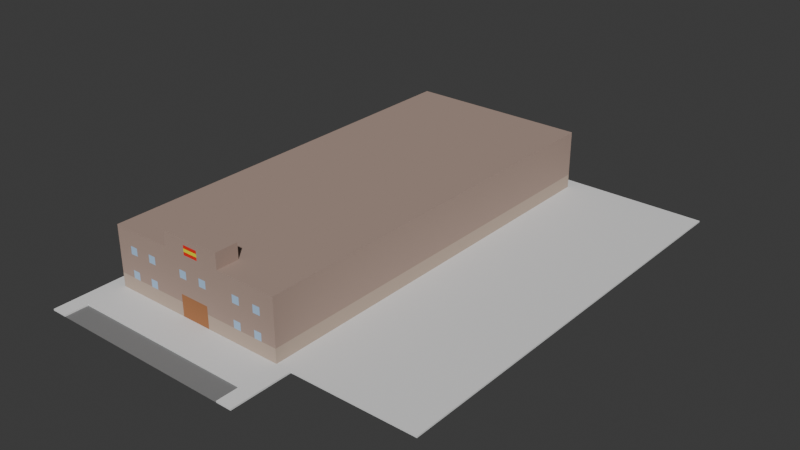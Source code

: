# Source: guardia_civil.blend  (saved by Blender 4.2.66; exported with 4.5.12 LTS)
import bpy
from mathutils import Matrix  # noqa: F401  (used for matrix-valued properties, if any)

bpy.ops.wm.read_factory_settings(use_empty=True)
scene = bpy.context.scene
scene.name = 'Scene'

# ---- collections
col_collection = bpy.data.collections.new('Collection'); scene.collection.children.link(col_collection)

# ---- materials (node trees are filled in below, after node groups)
mat_wall = bpy.data.materials.new('Wall')
mat_parking = bpy.data.materials.new('Parking')
mat_sidewalk = bpy.data.materials.new('Sidewalk')
mat_door = bpy.data.materials.new('Door')
mat_red = bpy.data.materials.new('Red')
mat_yellow = bpy.data.materials.new('Yellow')
mat_bottom = bpy.data.materials.new('Bottom')
mat_window = bpy.data.materials.new('Window')

# ---- material node trees
mat_wall.use_nodes = True; mat_wall.node_tree.nodes.clear()
_N = mat_wall.node_tree.nodes; _L = mat_wall.node_tree.links
n0 = _N.new('ShaderNodeBsdfPrincipled'); n0.name = 'Principled BSDF'; n0.location = (10, 300)
n0.inputs[0].default_value = (0.4072, 0.2918, 0.2423, 1.0)
n0.inputs[2].default_value = 1.0
n1 = _N.new('ShaderNodeOutputMaterial'); n1.name = 'Material Output'; n1.location = (300, 300)
_L.new(n0.outputs[0], n1.inputs[0])
n1.is_active_output = True
mat_parking.use_nodes = True; mat_parking.node_tree.nodes.clear()
_N = mat_parking.node_tree.nodes; _L = mat_parking.node_tree.links
n0 = _N.new('ShaderNodeBsdfPrincipled'); n0.name = 'Principled BSDF'; n0.location = (10, 300)
n0.inputs[0].default_value = (0.2159, 0.2159, 0.2159, 1.0)
n0.inputs[2].default_value = 1.0
n1 = _N.new('ShaderNodeOutputMaterial'); n1.name = 'Material Output'; n1.location = (300, 300)
_L.new(n0.outputs[0], n1.inputs[0])
n1.is_active_output = True
mat_sidewalk.use_nodes = True; mat_sidewalk.node_tree.nodes.clear()
_N = mat_sidewalk.node_tree.nodes; _L = mat_sidewalk.node_tree.links
n0 = _N.new('ShaderNodeBsdfPrincipled'); n0.name = 'Principled BSDF'; n0.location = (10, 300)
n0.inputs[2].default_value = 1.0
n1 = _N.new('ShaderNodeOutputMaterial'); n1.name = 'Material Output'; n1.location = (300, 300)
_L.new(n0.outputs[0], n1.inputs[0])
n1.is_active_output = True
mat_door.use_nodes = True; mat_door.node_tree.nodes.clear()
_N = mat_door.node_tree.nodes; _L = mat_door.node_tree.links
n0 = _N.new('ShaderNodeBsdfPrincipled'); n0.name = 'Principled BSDF'; n0.location = (10, 300)
n0.inputs[0].default_value = (0.3968, 0.1651, 0.0648, 1.0)
n0.inputs[2].default_value = 1.0
n1 = _N.new('ShaderNodeOutputMaterial'); n1.name = 'Material Output'; n1.location = (300, 300)
_L.new(n0.outputs[0], n1.inputs[0])
n1.is_active_output = True
mat_red.use_nodes = True; mat_red.node_tree.nodes.clear()
_N = mat_red.node_tree.nodes; _L = mat_red.node_tree.links
n0 = _N.new('ShaderNodeBsdfPrincipled'); n0.name = 'Principled BSDF'; n0.location = (10, 300)
n0.inputs[0].default_value = (0.8002, 0.0127, 0.002885, 1.0)
n0.inputs[2].default_value = 1.0
n1 = _N.new('ShaderNodeOutputMaterial'); n1.name = 'Material Output'; n1.location = (300, 300)
_L.new(n0.outputs[0], n1.inputs[0])
n1.is_active_output = True
mat_yellow.use_nodes = True; mat_yellow.node_tree.nodes.clear()
_N = mat_yellow.node_tree.nodes; _L = mat_yellow.node_tree.links
n0 = _N.new('ShaderNodeBsdfPrincipled'); n0.name = 'Principled BSDF'; n0.location = (10, 300)
n0.inputs[0].default_value = (0.8002, 0.7831, 0.004569, 1.0)
n0.inputs[2].default_value = 1.0
n1 = _N.new('ShaderNodeOutputMaterial'); n1.name = 'Material Output'; n1.location = (300, 300)
_L.new(n0.outputs[0], n1.inputs[0])
n1.is_active_output = True
mat_bottom.use_nodes = True; mat_bottom.node_tree.nodes.clear()
_N = mat_bottom.node_tree.nodes; _L = mat_bottom.node_tree.links
n0 = _N.new('ShaderNodeBsdfPrincipled'); n0.name = 'Principled BSDF'; n0.location = (10, 300)
n0.inputs[0].default_value = (0.5149, 0.402, 0.3231, 1.0)
n0.inputs[2].default_value = 1.0
n1 = _N.new('ShaderNodeOutputMaterial'); n1.name = 'Material Output'; n1.location = (300, 300)
_L.new(n0.outputs[0], n1.inputs[0])
n1.is_active_output = True
mat_window.use_nodes = True; mat_window.node_tree.nodes.clear()
_N = mat_window.node_tree.nodes; _L = mat_window.node_tree.links
n0 = _N.new('ShaderNodeBsdfPrincipled'); n0.name = 'Principled BSDF'; n0.location = (10, 300)
n0.inputs[0].default_value = (0.3864, 0.5711, 0.7991, 1.0)
n0.inputs[2].default_value = 1.0
n1 = _N.new('ShaderNodeOutputMaterial'); n1.name = 'Material Output'; n1.location = (300, 300)
_L.new(n0.outputs[0], n1.inputs[0])
n1.is_active_output = True

# ---- world
world_world = bpy.data.worlds.new('World'); scene.world = world_world
world_world.use_nodes = True; world_world.node_tree.nodes.clear()
_N = world_world.node_tree.nodes; _L = world_world.node_tree.links
n0 = _N.new('ShaderNodeOutputWorld'); n0.name = 'World Output'; n0.location = (300, 300)
n1 = _N.new('ShaderNodeBackground'); n1.name = 'Background'; n1.location = (10, 300)
n1.inputs[0].default_value = (0.05088, 0.05088, 0.05088, 1.0)
_L.new(n1.outputs[0], n0.inputs[0])
n0.is_active_output = True
world_world.color = (0.05088, 0.05088, 0.05088)
world_world.sun_shadow_jitter_overblur = 0.0

# ---- meshes
me_plane = bpy.data.meshes.new('Plane')
me_plane.from_pydata([(-12.0, -5.0, 0.0), (12.0, -5.0, 0.0), (-12.0, 54.0, 0.0), (12.0, 54.0, 0.0), (-12.0, 0.0, 0.0), (12.0, 0.0, 0.0), (-12.0, -8.0, 0.0), (12.0, -8.0, 0.0), (12.0, 0.0, 8.0), (12.0, 54.0, 8.0), (-12.0, 54.0, 8.0), (-12.0, 0.0, 8.0), (-12.0, 0.0, 0.2), (-12.0, -5.0, 0.2), (12.0, -5.0, 0.2), (12.0, 0.0, 0.2), (-14.0, 54.0, 0.0), (-14.0, 0.0, 0.0), (-12.0, 56.0, 0.0), (12.0, 56.0, 0.0), (14.0, 54.0, 0.0), (14.0, 0.0, 0.0), (12.0, -8.0, 0.0), (14.0, -8.0, 0.0), (-12.0, -8.0, 0.0), (-14.0, -8.0, 0.0), (12.0, 0.0, 0.2), (14.0, 0.0, 0.2), (12.0, -8.0, 0.2), (14.0, -8.0, 0.2), (-14.0, 0.0, 0.2), (-12.0, 0.0, 0.2), (-14.0, -8.0, 0.2), (-12.0, -8.0, 0.2), (-14.0, 54.0, 0.0), (-14.0, 56.0, 0.0), (14.0, 54.0, 0.0), (14.0, 56.0, 0.0), (12.0, 0.0, 0.2), (12.0, 54.0, 0.2), (-12.0, 54.0, 0.2), (12.0, 56.0, 0.2), (-12.0, 56.0, 0.2), (14.0, 0.0, 0.2), (14.0, 54.0, 0.2), (14.0, 54.0, 0.2), (14.0, 56.0, 0.2), (-12.0, 54.0, 0.2), (-12.0, 0.0, 0.2), (-14.0, 54.0, 0.2), (-14.0, 0.0, 0.2), (-12.0, 56.0, 0.2), (-14.0, 56.0, 0.2), (-14.0, 54.0, 0.2), (12.0, 0.0, 2.0), (12.0, 0.0, 4.0), (12.0, 0.0, 6.0), (-12.0, 0.0, 6.0), (-12.0, 0.0, 4.0), (-12.0, 0.0, 2.0), (-12.0, 54.0, 6.0), (-12.0, 54.0, 4.0), (-12.0, 54.0, 2.0), (12.0, 54.0, 2.0), (12.0, 54.0, 4.0), (12.0, 54.0, 6.0), (12.0, 0.0, 3.0), (-12.0, 0.0, 3.0), (-12.0, 54.0, 3.0), (12.0, 54.0, 3.0), (-4.0, -5.0, 0.0), (4.0, -5.0, 0.0), (4.0, 54.0, 0.0), (-4.0, 54.0, 0.0), (4.0, 0.0, 0.0), (-4.0, 0.0, 0.0), (-4.0, -8.0, 0.0), (4.0, -8.0, 0.0), (4.0, 54.0, 8.0), (-4.0, 54.0, 8.0), (4.0, 0.0, 8.0), (-4.0, 0.0, 8.0), (-4.0, -5.0, 0.2), (4.0, -5.0, 0.2), (4.0, 0.0, 0.2), (-4.0, 0.0, 0.2), (4.0, 56.0, 0.0), (-4.0, 56.0, 0.0), (4.0, 54.0, 0.2), (-4.0, 54.0, 0.2), (4.0, 56.0, 0.2), (-4.0, 56.0, 0.2), (-4.0, 54.0, 2.0), (4.0, 54.0, 2.0), (-4.0, 54.0, 4.0), (4.0, 54.0, 4.0), (-4.0, 54.0, 6.0), (4.0, 54.0, 6.0), (4.0, 0.0, 2.0), (-4.0, 0.0, 2.0), (4.0, 0.0, 4.0), (-4.0, 0.0, 4.0), (4.0, 0.0, 6.0), (-4.0, 0.0, 6.0), (4.0, 0.0, 3.0), (-4.0, 0.0, 3.0), (-4.0, 54.0, 3.0), (4.0, 54.0, 3.0), (-2.0, -5.0, 0.0), (0.0, -5.0, 0.0), (2.0, -5.0, 0.0), (2.0, 54.0, 0.0), (0.0, 54.0, 0.0), (-2.0, 54.0, 0.0), (2.0, 0.0, 0.0), (0.0, 0.0, 0.0), (-2.0, 0.0, 0.0), (-2.0, -8.0, 0.0), (0.0, -8.0, 0.0), (2.0, -8.0, 0.0), (2.0, 54.0, 8.0), (0.0, 54.0, 8.0), (-2.0, 54.0, 8.0), (2.0, 0.0, 8.0), (0.0, 0.0, 8.0), (-2.0, 0.0, 8.0), (-2.0, -5.0, 0.2), (0.0, -5.0, 0.2), (2.0, -5.0, 0.2), (2.0, 0.0, 0.2), (0.0, 0.0, 0.2), (-2.0, 0.0, 0.2), (2.0, 56.0, 0.0), (0.0, 56.0, 0.0), (-2.0, 56.0, 0.0), (2.0, 54.0, 0.2), (0.0, 54.0, 0.2), (-2.0, 54.0, 0.2), (2.0, 56.0, 0.2), (0.0, 56.0, 0.2), (-2.0, 56.0, 0.2), (-2.0, 54.0, 2.0), (0.0, 54.0, 2.0), (2.0, 54.0, 2.0), (-2.0, 54.0, 4.0), (0.0, 54.0, 4.0), (2.0, 54.0, 4.0), (-2.0, 54.0, 6.0), (0.0, 54.0, 6.0), (2.0, 54.0, 6.0), (2.0, 0.0, 2.0), (0.0, 0.0, 2.0), (-2.0, 0.0, 2.0), (2.0, 0.0, 4.0), (0.0, 0.0, 4.0), (-2.0, 0.0, 4.0), (2.0, 0.0, 6.0), (0.0, 0.0, 6.0), (-2.0, 0.0, 6.0), (2.0, 0.0, 3.0), (0.0, 0.0, 3.0), (-2.0, 0.0, 3.0), (-2.0, 54.0, 3.0), (0.0, 54.0, 3.0), (2.0, 54.0, 3.0), (12.0, 27.0, 0.0), (-12.0, 27.0, 0.0), (12.0, 27.0, 8.0), (-12.0, 27.0, 8.0), (-14.0, 27.0, 0.0), (14.0, 27.0, 0.0), (12.0, 27.0, 0.2), (14.0, 27.0, 0.2), (-12.0, 27.0, 0.2), (-14.0, 27.0, 0.2), (12.0, 27.0, 2.0), (12.0, 27.0, 4.0), (12.0, 27.0, 6.0), (-12.0, 27.0, 2.0), (-12.0, 27.0, 4.0), (-12.0, 27.0, 6.0), (-12.0, 27.0, 3.0), (12.0, 27.0, 3.0), (-4.0, 27.0, 8.0), (4.0, 27.0, 8.0), (-2.0, 27.0, 8.0), (0.0, 27.0, 8.0), (2.0, 27.0, 8.0), (-12.0, 18.0, 0.0), (-12.0, 9.0, 0.0), (-12.0, 18.0, 8.0), (-12.0, 9.0, 8.0), (-14.0, 18.0, 0.0), (-14.0, 9.0, 0.0), (-12.0, 18.0, 0.2), (-12.0, 9.0, 0.2), (-14.0, 18.0, 0.2), (-14.0, 9.0, 0.2), (12.0, 18.0, 2.0), (12.0, 9.0, 2.0), (12.0, 18.0, 4.0), (12.0, 9.0, 4.0), (12.0, 18.0, 6.0), (12.0, 9.0, 6.0), (12.0, 18.0, 3.0), (12.0, 9.0, 3.0), (12.0, 9.0, 0.0), (12.0, 18.0, 0.0), (12.0, 9.0, 8.0), (12.0, 18.0, 8.0), (14.0, 9.0, 0.0), (14.0, 18.0, 0.0), (12.0, 9.0, 0.2), (12.0, 18.0, 0.2), (14.0, 9.0, 0.2), (14.0, 18.0, 0.2), (-12.0, 9.0, 2.0), (-12.0, 18.0, 2.0), (-12.0, 9.0, 4.0), (-12.0, 18.0, 4.0), (-12.0, 9.0, 6.0), (-12.0, 18.0, 6.0), (-12.0, 9.0, 3.0), (-12.0, 18.0, 3.0), (-4.0, 9.0, 8.0), (-4.0, 18.0, 8.0), (4.0, 9.0, 8.0), (4.0, 18.0, 8.0), (-2.0, 9.0, 8.0), (-2.0, 18.0, 8.0), (0.0, 9.0, 8.0), (0.0, 18.0, 8.0), (2.0, 9.0, 8.0), (2.0, 18.0, 8.0), (-12.0, 6.0, 0.0), (-12.0, 3.0, 0.0), (-12.0, 6.0, 8.0), (-12.0, 3.0, 8.0), (-14.0, 6.0, 0.0), (-14.0, 3.0, 0.0), (-12.0, 6.0, 0.2), (-12.0, 3.0, 0.2), (-14.0, 6.0, 0.2), (-14.0, 3.0, 0.2), (12.0, 6.0, 2.0), (12.0, 3.0, 2.0), (12.0, 6.0, 4.0), (12.0, 3.0, 4.0), (12.0, 6.0, 6.0), (12.0, 3.0, 6.0), (12.0, 6.0, 3.0), (12.0, 3.0, 3.0), (12.0, 3.0, 0.0), (12.0, 6.0, 0.0), (12.0, 3.0, 8.0), (12.0, 6.0, 8.0), (14.0, 3.0, 0.0), (14.0, 6.0, 0.0), (12.0, 3.0, 0.2), (12.0, 6.0, 0.2), (14.0, 3.0, 0.2), (14.0, 6.0, 0.2), (-12.0, 3.0, 2.0), (-12.0, 6.0, 2.0), (-12.0, 3.0, 4.0), (-12.0, 6.0, 4.0), (-12.0, 3.0, 6.0), (-12.0, 6.0, 6.0), (-12.0, 3.0, 3.0), (-12.0, 6.0, 3.0), (-4.0, 3.0, 8.0), (-4.0, 6.0, 8.0), (4.0, 3.0, 8.0), (4.0, 6.0, 8.0), (-2.0, 3.0, 8.0), (-2.0, 6.0, 8.0), (0.0, 3.0, 8.0), (0.0, 6.0, 8.0), (2.0, 3.0, 8.0), (2.0, 6.0, 8.0), (-2.0, 0.0, 10.0), (-4.0, 0.0, 10.0), (4.0, 0.0, 10.0), (2.0, 0.0, 10.0), (0.0, 0.0, 10.0), (-4.0, 3.0, 10.0), (4.0, 3.0, 10.0), (-2.0, 3.0, 10.0), (0.0, 3.0, 10.0), (2.0, 3.0, 10.0), (-2.0, 3.0, 8.4), (-2.0, 3.0, 8.8), (-2.0, 3.0, 9.2), (-2.0, 3.0, 9.6), (2.0, 0.0, 9.6), (2.0, 0.0, 9.2), (2.0, 0.0, 8.8), (2.0, 0.0, 8.4), (4.0, 0.0, 8.4), (4.0, 0.0, 8.8), (4.0, 0.0, 9.2), (4.0, 0.0, 9.6), (0.0, 3.0, 9.6), (0.0, 3.0, 9.2), (0.0, 3.0, 8.8), (0.0, 3.0, 8.4), (-2.0, 0.0, 8.4), (-2.0, 0.0, 8.8), (-2.0, 0.0, 9.2), (-2.0, 0.0, 9.6), (-4.0, 0.0, 9.6), (-4.0, 0.0, 9.2), (-4.0, 0.0, 8.8), (-4.0, 0.0, 8.4), (4.0, 3.0, 8.4), (4.0, 3.0, 8.8), (4.0, 3.0, 9.2), (4.0, 3.0, 9.6), (2.0, 3.0, 8.4), (2.0, 3.0, 8.8), (2.0, 3.0, 9.2), (2.0, 3.0, 9.6), (0.0, 0.0, 9.6), (0.0, 0.0, 9.2), (0.0, 0.0, 8.8), (0.0, 0.0, 8.4), (-4.0, 3.0, 9.6), (-4.0, 3.0, 9.2), (-4.0, 3.0, 8.8), (-4.0, 3.0, 8.4), (-1.0, -5.0, 0.0), (-1.0, 54.0, 0.0), (-1.0, 0.0, 0.0), (-1.0, -8.0, 0.0), (-1.0, 54.0, 8.0), (-1.0, 0.0, 8.0), (-1.0, -5.0, 0.2), (-1.0, 0.0, 0.2), (-1.0, 56.0, 0.0), (-1.0, 54.0, 0.2), (-1.0, 56.0, 0.2), (-1.0, 54.0, 2.0), (-1.0, 54.0, 4.0), (-1.0, 54.0, 6.0), (-1.0, 0.0, 2.0), (-1.0, 0.0, 4.0), (-1.0, 0.0, 6.0), (-1.0, 0.0, 3.0), (-1.0, 54.0, 3.0), (-1.0, 27.0, 8.0), (-1.0, 9.0, 8.0), (-1.0, 18.0, 8.0), (-1.0, 3.0, 8.0), (-1.0, 6.0, 8.0), (-1.0, 0.0, 10.0), (-1.0, 3.0, 10.0), (-1.0, 0.0, 8.4), (-1.0, 0.0, 8.8), (-1.0, 0.0, 9.2), (-1.0, 0.0, 9.6), (-1.0, 3.0, 8.4), (-1.0, 3.0, 8.8), (-1.0, 3.0, 9.2), (-1.0, 3.0, 9.6), (1.0, -5.0, 0.0), (1.0, 54.0, 0.0), (1.0, 0.0, 0.0), (1.0, -8.0, 0.0), (1.0, 54.0, 8.0), (1.0, 0.0, 8.0), (1.0, -5.0, 0.2), (1.0, 0.0, 0.2), (1.0, 56.0, 0.0), (1.0, 54.0, 0.2), (1.0, 56.0, 0.2), (1.0, 54.0, 2.0), (1.0, 54.0, 4.0), (1.0, 54.0, 6.0), (1.0, 0.0, 2.0), (1.0, 0.0, 4.0), (1.0, 0.0, 6.0), (1.0, 0.0, 3.0), (1.0, 54.0, 3.0), (1.0, 27.0, 8.0), (1.0, 9.0, 8.0), (1.0, 18.0, 8.0), (1.0, 3.0, 8.0), (1.0, 6.0, 8.0), (1.0, 0.0, 10.0), (1.0, 3.0, 10.0), (1.0, 3.0, 8.4), (1.0, 3.0, 8.8), (1.0, 3.0, 9.2), (1.0, 3.0, 9.6), (1.0, 0.0, 8.4), (1.0, 0.0, 8.8), (1.0, 0.0, 9.2), (1.0, 0.0, 9.6), (30.0, 0.0, 0.0), (30.0, 0.0, 0.2), (30.0, 27.0, 0.0), (30.0, 54.0, 0.0), (30.0, 54.0, 0.0), (30.0, 56.0, 0.0), (30.0, 27.0, 0.2), (30.0, 54.0, 0.2), (30.0, 54.0, 0.2), (30.0, 56.0, 0.2), (30.0, 18.0, 0.0), (30.0, 18.0, 0.2), (30.0, 6.0, 0.0), (30.0, 9.0, 0.0), (30.0, 6.0, 0.2), (30.0, 9.0, 0.2), (30.0, 3.0, 0.0), (30.0, 3.0, 0.2), (6.0, -5.0, 0.0), (8.0, -5.0, 0.0), (10.0, -5.0, 0.0), (6.0, -8.0, 0.0), (8.0, -8.0, 0.0), (10.0, -8.0, 0.0), (6.0, -5.0, 0.2), (8.0, -5.0, 0.2), (10.0, -5.0, 0.2), (6.0, 54.0, 2.0), (8.0, 54.0, 2.0), (10.0, 54.0, 2.0), (6.0, 54.0, 4.0), (8.0, 54.0, 4.0), (10.0, 54.0, 4.0), (6.0, 54.0, 6.0), (8.0, 54.0, 6.0), (10.0, 54.0, 6.0), (6.0, 54.0, 3.0), (8.0, 54.0, 3.0), (10.0, 54.0, 3.0), (10.0, 54.0, 0.0), (8.0, 54.0, 0.0), (6.0, 54.0, 0.0), (10.0, 0.0, 0.0), (8.0, 0.0, 0.0), (6.0, 0.0, 0.0), (10.0, 54.0, 8.0), (8.0, 54.0, 8.0), (6.0, 54.0, 8.0), (10.0, 0.0, 8.0), (8.0, 0.0, 8.0), (6.0, 0.0, 8.0), (10.0, 0.0, 0.2), (8.0, 0.0, 0.2), (6.0, 0.0, 0.2), (10.0, 56.0, 0.0), (8.0, 56.0, 0.0), (6.0, 56.0, 0.0), (10.0, 54.0, 0.2), (8.0, 54.0, 0.2), (6.0, 54.0, 0.2), (10.0, 56.0, 0.2), (8.0, 56.0, 0.2), (6.0, 56.0, 0.2), (10.0, 0.0, 2.0), (8.0, 0.0, 2.0), (6.0, 0.0, 2.0), (10.0, 0.0, 4.0), (8.0, 0.0, 4.0), (6.0, 0.0, 4.0), (10.0, 0.0, 6.0), (8.0, 0.0, 6.0), (6.0, 0.0, 6.0), (10.0, 0.0, 3.0), (8.0, 0.0, 3.0), (6.0, 0.0, 3.0), (10.0, 27.0, 8.0), (8.0, 27.0, 8.0), (6.0, 27.0, 8.0), (10.0, 9.0, 8.0), (8.0, 9.0, 8.0), (6.0, 9.0, 8.0), (10.0, 18.0, 8.0), (8.0, 18.0, 8.0), (6.0, 18.0, 8.0), (10.0, 3.0, 8.0), (8.0, 3.0, 8.0), (6.0, 3.0, 8.0), (10.0, 6.0, 8.0), (8.0, 6.0, 8.0), (6.0, 6.0, 8.0), (7.0, -5.0, 0.0), (7.0, -8.0, 0.0), (7.0, -5.0, 0.2), (7.0, 54.0, 2.0), (7.0, 54.0, 4.0), (7.0, 54.0, 6.0), (7.0, 54.0, 3.0), (7.0, 54.0, 0.0), (7.0, 0.0, 0.0), (7.0, 54.0, 8.0), (7.0, 0.0, 8.0), (7.0, 0.0, 0.2), (7.0, 56.0, 0.0), (7.0, 54.0, 0.2), (7.0, 56.0, 0.2), (7.0, 0.0, 2.0), (7.0, 0.0, 4.0), (7.0, 0.0, 6.0), (7.0, 0.0, 3.0), (7.0, 27.0, 8.0), (7.0, 9.0, 8.0), (7.0, 18.0, 8.0), (7.0, 3.0, 8.0), (7.0, 6.0, 8.0), (-6.0, 54.0, 0.0), (-8.0, 54.0, 0.0), (-10.0, 54.0, 0.0), (-6.0, 0.0, 0.0), (-8.0, 0.0, 0.0), (-10.0, 0.0, 0.0), (-6.0, 54.0, 8.0), (-8.0, 54.0, 8.0), (-10.0, 54.0, 8.0), (-6.0, 0.0, 8.0), (-8.0, 0.0, 8.0), (-10.0, 0.0, 8.0), (-6.0, 0.0, 0.2), (-8.0, 0.0, 0.2), (-10.0, 0.0, 0.2), (-6.0, 56.0, 0.0), (-8.0, 56.0, 0.0), (-10.0, 56.0, 0.0), (-6.0, 54.0, 0.2), (-8.0, 54.0, 0.2), (-10.0, 54.0, 0.2), (-6.0, 56.0, 0.2), (-8.0, 56.0, 0.2), (-10.0, 56.0, 0.2), (-6.0, 0.0, 2.0), (-8.0, 0.0, 2.0), (-10.0, 0.0, 2.0), (-6.0, 0.0, 4.0), (-8.0, 0.0, 4.0), (-10.0, 0.0, 4.0), (-6.0, 0.0, 6.0), (-8.0, 0.0, 6.0), (-10.0, 0.0, 6.0), (-6.0, 0.0, 3.0), (-8.0, 0.0, 3.0), (-10.0, 0.0, 3.0), (-10.0, -5.0, 0.0), (-8.0, -5.0, 0.0), (-6.0, -5.0, 0.0), (-10.0, -8.0, 0.0), (-8.0, -8.0, 0.0), (-6.0, -8.0, 0.0), (-10.0, -5.0, 0.2), (-8.0, -5.0, 0.2), (-6.0, -5.0, 0.2), (-10.0, 54.0, 2.0), (-8.0, 54.0, 2.0), (-6.0, 54.0, 2.0), (-10.0, 54.0, 4.0), (-8.0, 54.0, 4.0), (-6.0, 54.0, 4.0), (-10.0, 54.0, 6.0), (-8.0, 54.0, 6.0), (-6.0, 54.0, 6.0), (-10.0, 54.0, 3.0), (-8.0, 54.0, 3.0), (-6.0, 54.0, 3.0), (-6.0, 27.0, 8.0), (-8.0, 27.0, 8.0), (-10.0, 27.0, 8.0), (-6.0, 9.0, 8.0), (-8.0, 9.0, 8.0), (-10.0, 9.0, 8.0), (-6.0, 18.0, 8.0), (-8.0, 18.0, 8.0), (-10.0, 18.0, 8.0), (-6.0, 3.0, 8.0), (-8.0, 3.0, 8.0), (-10.0, 3.0, 8.0), (-6.0, 6.0, 8.0), (-8.0, 6.0, 8.0), (-10.0, 6.0, 8.0), (-7.0, 54.0, 0.0), (-7.0, 0.0, 0.0), (-7.0, 54.0, 8.0), (-7.0, 0.0, 8.0), (-7.0, 0.0, 0.2), (-7.0, 56.0, 0.0), (-7.0, 54.0, 0.2), (-7.0, 56.0, 0.2), (-7.0, 0.0, 2.0), (-7.0, 0.0, 4.0), (-7.0, 0.0, 6.0), (-7.0, 0.0, 3.0), (-7.0, -5.0, 0.0), (-7.0, -8.0, 0.0), (-7.0, -5.0, 0.2), (-7.0, 54.0, 2.0), (-7.0, 54.0, 4.0), (-7.0, 54.0, 6.0), (-7.0, 54.0, 3.0), (-7.0, 27.0, 8.0), (-7.0, 9.0, 8.0), (-7.0, 18.0, 8.0), (-7.0, 3.0, 8.0), (-7.0, 6.0, 8.0), (9.0, -5.0, 0.0), (9.0, -8.0, 0.0), (9.0, -5.0, 0.2), (9.0, 54.0, 2.0), (9.0, 54.0, 4.0), (9.0, 54.0, 6.0), (9.0, 54.0, 3.0), (9.0, 54.0, 0.0), (9.0, 0.0, 0.0), (9.0, 54.0, 8.0), (9.0, 0.0, 8.0), (9.0, 0.0, 0.2), (9.0, 56.0, 0.0), (9.0, 54.0, 0.2), (9.0, 56.0, 0.2), (9.0, 0.0, 2.0), (9.0, 0.0, 4.0), (9.0, 0.0, 6.0), (9.0, 0.0, 3.0), (9.0, 27.0, 8.0), (9.0, 9.0, 8.0), (9.0, 18.0, 8.0), (9.0, 3.0, 8.0), (9.0, 6.0, 8.0), (-9.0, 54.0, 0.0), (-9.0, 0.0, 0.0), (-9.0, 54.0, 8.0), (-9.0, 0.0, 8.0), (-9.0, 0.0, 0.2), (-9.0, 56.0, 0.0), (-9.0, 54.0, 0.2), (-9.0, 56.0, 0.2), (-9.0, 0.0, 2.0), (-9.0, 0.0, 4.0), (-9.0, 0.0, 6.0), (-9.0, 0.0, 3.0), (-9.0, -5.0, 0.0), (-9.0, -8.0, 0.0), (-9.0, -5.0, 0.2), (-9.0, 54.0, 2.0), (-9.0, 54.0, 4.0), (-9.0, 54.0, 6.0), (-9.0, 54.0, 3.0), (-9.0, 27.0, 8.0), (-9.0, 9.0, 8.0), (-9.0, 18.0, 8.0), (-9.0, 3.0, 8.0), (-9.0, 6.0, 8.0), (12.0, 0.0, 5.0), (-12.0, 0.0, 5.0), (-12.0, 54.0, 5.0), (12.0, 54.0, 5.0), (-4.0, 0.0, 5.0), (4.0, 0.0, 5.0), (4.0, 54.0, 5.0), (-4.0, 54.0, 5.0), (2.0, 54.0, 5.0), (0.0, 54.0, 5.0), (-2.0, 54.0, 5.0), (-2.0, 0.0, 5.0), (0.0, 0.0, 5.0), (2.0, 0.0, 5.0), (-12.0, 27.0, 5.0), (12.0, 27.0, 5.0), (12.0, 9.0, 5.0), (12.0, 18.0, 5.0), (-12.0, 18.0, 5.0), (-12.0, 9.0, 5.0), (12.0, 3.0, 5.0), (12.0, 6.0, 5.0), (-12.0, 6.0, 5.0), (-12.0, 3.0, 5.0), (-1.0, 0.0, 5.0), (-1.0, 54.0, 5.0), (1.0, 0.0, 5.0), (1.0, 54.0, 5.0), (10.0, 54.0, 5.0), (8.0, 54.0, 5.0), (6.0, 54.0, 5.0), (6.0, 0.0, 5.0), (8.0, 0.0, 5.0), (10.0, 0.0, 5.0), (7.0, 0.0, 5.0), (7.0, 54.0, 5.0), (-10.0, 0.0, 5.0), (-8.0, 0.0, 5.0), (-6.0, 0.0, 5.0), (-6.0, 54.0, 5.0), (-8.0, 54.0, 5.0), (-10.0, 54.0, 5.0), (-7.0, 54.0, 5.0), (-7.0, 0.0, 5.0), (9.0, 0.0, 5.0), (9.0, 54.0, 5.0), (-9.0, 54.0, 5.0), (-9.0, 0.0, 5.0)], [], [(467, 56, 8, 446), (1, 5, 15, 14), (548, 0, 6, 551), (473, 167, 9, 443), (266, 57, 11, 237), (177, 65, 9, 167), (563, 60, 10, 520), (424, 14, 15, 449), (418, 1, 14, 424), (517, 4, 12, 526), (4, 0, 13, 12), (2, 16, 49, 47), (210, 211, 408, 411), (3, 36, 45, 39), (5, 22, 28, 26), (24, 4, 31, 33), (27, 26, 28, 29), (22, 23, 29, 28), (23, 21, 27, 29), (21, 5, 26, 27), (31, 30, 32, 33), (17, 25, 32, 30), (4, 17, 30, 31), (25, 24, 33, 32), (2, 18, 51, 47), (5, 21, 43, 38), (455, 39, 41, 458), (258, 38, 43, 260), (41, 39, 45, 46), (529, 18, 42, 535), (252, 5, 38, 258), (46, 45, 406, 407), (20, 3, 39, 44), (18, 2, 40, 42), (437, 3, 39, 455), (37, 19, 41, 46), (173, 47, 49, 174), (47, 51, 52, 53), (18, 35, 52, 51), (166, 2, 47, 173), (239, 17, 50, 243), (35, 34, 53, 52), (17, 4, 48, 50), (34, 2, 47, 53), (514, 2, 62, 557), (566, 68, 61, 560), (697, 658, 60, 563), (165, 3, 63, 175), (182, 69, 64, 176), (671, 659, 65, 177), (235, 4, 59, 262), (268, 67, 58, 264), (679, 657, 57, 266), (440, 5, 54, 461), (470, 66, 55, 464), (689, 656, 56, 467), (461, 54, 66, 470), (262, 59, 67, 268), (175, 63, 69, 182), (557, 62, 68, 566), (425, 93, 107, 434), (141, 92, 106, 162), (536, 99, 105, 545), (150, 98, 104, 159), (694, 660, 103, 542), (669, 661, 102, 156), (545, 105, 101, 539), (159, 104, 100, 153), (515, 75, 99, 536), (114, 74, 98, 150), (686, 662, 97, 431), (666, 663, 96, 147), (434, 107, 95, 428), (162, 106, 94, 144), (439, 72, 93, 425), (113, 73, 92, 141), (512, 73, 89, 530), (111, 72, 88, 135), (454, 86, 90, 460), (134, 87, 91, 140), (530, 89, 91, 533), (135, 88, 90, 138), (442, 74, 84, 451), (116, 75, 85, 131), (550, 70, 82, 556), (110, 71, 83, 128), (556, 82, 85, 524), (128, 83, 84, 129), (431, 97, 78, 445), (147, 96, 79, 122), (569, 183, 79, 518), (187, 184, 78, 120), (416, 71, 77, 419), (108, 70, 76, 117), (542, 103, 81, 521), (156, 102, 80, 123), (103, 158, 125, 81), (346, 157, 124, 335), (380, 156, 123, 369), (71, 110, 119, 77), (364, 109, 118, 367), (330, 108, 117, 333), (183, 185, 122, 79), (349, 186, 121, 334), (383, 187, 120, 368), (97, 149, 120, 78), (377, 148, 121, 368), (343, 147, 122, 334), (82, 126, 131, 85), (336, 127, 130, 337), (370, 128, 129, 371), (70, 108, 126, 82), (330, 109, 127, 336), (364, 110, 128, 370), (74, 114, 129, 84), (366, 115, 130, 371), (332, 116, 131, 337), (89, 137, 140, 91), (339, 136, 139, 340), (373, 135, 138, 374), (86, 132, 138, 90), (372, 133, 139, 374), (338, 134, 140, 340), (73, 113, 137, 89), (331, 112, 136, 339), (365, 111, 135, 373), (72, 111, 143, 93), (365, 112, 142, 375), (331, 113, 141, 341), (107, 164, 146, 95), (382, 163, 145, 376), (348, 162, 144, 342), (662, 664, 149, 97), (683, 665, 148, 377), (681, 666, 147, 343), (75, 116, 152, 99), (332, 115, 151, 344), (366, 114, 150, 378), (105, 161, 155, 101), (347, 160, 154, 345), (381, 159, 153, 379), (660, 667, 158, 103), (680, 668, 157, 346), (682, 669, 156, 380), (99, 152, 161, 105), (344, 151, 160, 347), (378, 150, 159, 381), (93, 143, 164, 107), (375, 142, 163, 382), (341, 141, 162, 348), (385, 233, 187, 383), (351, 231, 186, 349), (225, 229, 185, 183), (233, 227, 184, 187), (575, 225, 183, 569), (198, 175, 182, 204), (62, 178, 181, 68), (658, 670, 180, 60), (68, 181, 179, 61), (2, 166, 178, 62), (673, 671, 177, 202), (204, 182, 176, 200), (207, 165, 175, 198), (16, 169, 174, 49), (188, 166, 173, 194), (194, 173, 174, 196), (3, 165, 171, 39), (39, 171, 172, 44), (257, 210, 411, 410), (202, 177, 167, 209), (60, 180, 168, 10), (479, 209, 167, 473), (485, 255, 208, 476), (476, 208, 209, 479), (248, 203, 208, 255), (203, 202, 209, 208), (20, 44, 405, 401), (172, 215, 409, 404), (240, 195, 197, 242), (195, 194, 196, 197), (234, 189, 195, 240), (189, 188, 194, 195), (253, 206, 199, 244), (206, 207, 198, 199), (250, 205, 201, 246), (205, 204, 200, 201), (677, 672, 203, 248), (672, 673, 202, 203), (244, 199, 205, 250), (199, 198, 204, 205), (581, 271, 224, 572), (572, 224, 225, 575), (279, 273, 226, 232), (232, 226, 227, 233), (271, 275, 228, 224), (224, 228, 229, 225), (353, 277, 230, 350), (350, 230, 231, 351), (387, 279, 232, 384), (384, 232, 233, 385), (178, 217, 223, 181), (217, 216, 222, 223), (670, 674, 221, 180), (674, 675, 220, 221), (181, 223, 219, 179), (223, 222, 218, 219), (166, 188, 217, 178), (188, 189, 216, 217), (169, 192, 196, 174), (192, 193, 197, 196), (165, 207, 213, 171), (207, 206, 212, 213), (171, 213, 215, 172), (213, 212, 214, 215), (180, 221, 190, 168), (221, 220, 191, 190), (301, 317, 286, 282), (386, 278, 279, 387), (310, 309, 280, 281), (352, 276, 277, 353), (363, 293, 287, 355), (270, 274, 275, 271), (294, 301, 282, 283), (278, 272, 273, 279), (521, 81, 270, 578), (578, 270, 271, 581), (54, 245, 251, 66), (245, 244, 250, 251), (656, 676, 249, 56), (676, 677, 248, 249), (66, 251, 247, 55), (251, 250, 246, 247), (5, 252, 245, 54), (252, 253, 244, 245), (4, 235, 241, 48), (235, 234, 240, 241), (48, 241, 243, 50), (241, 240, 242, 243), (170, 20, 401, 400), (261, 260, 415, 412), (56, 249, 254, 8), (249, 248, 255, 254), (446, 8, 254, 482), (482, 254, 255, 485), (216, 263, 269, 222), (263, 262, 268, 269), (675, 678, 267, 220), (678, 679, 266, 267), (222, 269, 265, 218), (269, 268, 264, 265), (189, 234, 263, 216), (234, 235, 262, 263), (193, 238, 242, 197), (238, 239, 243, 242), (206, 253, 259, 212), (253, 252, 258, 259), (212, 259, 261, 214), (259, 258, 260, 261), (220, 267, 236, 191), (267, 266, 237, 236), (388, 283, 289, 389), (354, 284, 288, 355), (281, 280, 287, 285), (283, 282, 286, 289), (317, 321, 289, 286), (397, 294, 283, 388), (393, 302, 288, 389), (326, 310, 281, 285), (359, 322, 284, 354), (293, 326, 285, 287), (274, 270, 329, 290), (290, 329, 328, 291), (291, 328, 327, 292), (292, 327, 326, 293), (335, 124, 325, 356), (356, 325, 324, 357), (357, 324, 323, 358), (358, 323, 322, 359), (270, 81, 313, 329), (329, 313, 312, 328), (328, 312, 311, 327), (327, 311, 310, 326), (386, 276, 305, 390), (390, 305, 304, 391), (391, 304, 303, 392), (392, 303, 302, 393), (369, 123, 297, 394), (394, 297, 296, 395), (395, 296, 295, 396), (396, 295, 294, 397), (272, 278, 318, 314), (314, 318, 319, 315), (315, 319, 320, 316), (316, 320, 321, 317), (123, 80, 298, 297), (297, 298, 299, 296), (296, 299, 300, 295), (295, 300, 301, 294), (352, 274, 290, 360), (360, 290, 291, 361), (361, 291, 292, 362), (362, 292, 293, 363), (81, 125, 306, 313), (313, 306, 307, 312), (312, 307, 308, 311), (311, 308, 309, 310), (80, 272, 314, 298), (298, 314, 315, 299), (299, 315, 316, 300), (300, 316, 317, 301), (303, 362, 363, 302), (304, 361, 362, 303), (305, 360, 361, 304), (276, 352, 360, 305), (308, 358, 359, 309), (307, 357, 358, 308), (306, 356, 357, 307), (125, 335, 356, 306), (309, 359, 354, 280), (280, 354, 355, 287), (302, 363, 355, 288), (274, 352, 353, 275), (228, 350, 351, 229), (275, 353, 350, 228), (229, 351, 349, 185), (142, 341, 348, 163), (152, 344, 347, 161), (667, 680, 346, 158), (161, 347, 345, 155), (116, 332, 344, 152), (665, 681, 343, 148), (163, 348, 342, 145), (112, 331, 341, 142), (113, 331, 339, 137), (133, 338, 340, 139), (137, 339, 340, 140), (115, 332, 337, 130), (108, 330, 336, 126), (126, 336, 337, 131), (148, 343, 334, 121), (185, 349, 334, 122), (109, 330, 333, 118), (158, 346, 335, 125), (323, 396, 397, 322), (324, 395, 396, 323), (325, 394, 395, 324), (124, 369, 394, 325), (320, 392, 393, 321), (319, 391, 392, 320), (318, 390, 391, 319), (278, 386, 390, 318), (321, 393, 389, 289), (322, 397, 388, 284), (284, 388, 389, 288), (276, 386, 387, 277), (230, 384, 385, 231), (277, 387, 384, 230), (231, 385, 383, 186), (143, 375, 382, 164), (151, 378, 381, 160), (668, 682, 380, 157), (160, 381, 379, 154), (115, 366, 378, 151), (664, 683, 377, 149), (164, 382, 376, 146), (111, 365, 375, 143), (112, 365, 373, 136), (132, 372, 374, 138), (136, 373, 374, 139), (114, 366, 371, 129), (109, 364, 370, 127), (127, 370, 371, 130), (149, 377, 368, 120), (186, 383, 368, 121), (110, 364, 367, 119), (157, 380, 369, 124), (400, 401, 405, 404), (402, 403, 407, 406), (408, 400, 404, 409), (410, 411, 413, 412), (411, 408, 409, 413), (398, 414, 415, 399), (414, 410, 412, 415), (21, 256, 414, 398), (256, 257, 410, 414), (37, 46, 407, 403), (214, 261, 412, 413), (211, 170, 400, 408), (36, 37, 403, 402), (45, 36, 402, 406), (215, 214, 413, 409), (260, 43, 399, 415), (43, 21, 398, 399), (44, 172, 404, 405), (272, 484, 487, 273), (510, 483, 486, 511), (630, 482, 485, 631), (80, 448, 484, 272), (498, 447, 483, 510), (618, 446, 482, 630), (226, 478, 481, 227), (508, 477, 480, 509), (628, 476, 479, 629), (273, 487, 478, 226), (511, 486, 477, 508), (631, 485, 476, 628), (227, 481, 475, 184), (509, 480, 474, 507), (629, 479, 473, 627), (1, 418, 421, 7), (608, 417, 420, 609), (488, 416, 419, 489), (65, 433, 443, 9), (613, 432, 444, 617), (493, 431, 445, 497), (5, 440, 449, 15), (616, 441, 450, 619), (496, 442, 451, 499), (19, 452, 458, 41), (620, 453, 459, 622), (500, 454, 460, 502), (3, 437, 427, 63), (615, 438, 426, 611), (495, 439, 425, 491), (69, 436, 430, 64), (614, 435, 429, 612), (494, 434, 428, 492), (659, 684, 433, 65), (701, 685, 432, 613), (691, 686, 431, 493), (63, 427, 436, 69), (611, 426, 435, 614), (491, 425, 434, 494), (98, 463, 472, 104), (503, 462, 471, 506), (623, 461, 470, 626), (661, 687, 469, 102), (690, 688, 468, 505), (700, 689, 467, 625), (104, 472, 466, 100), (506, 471, 465, 504), (626, 470, 464, 624), (74, 442, 463, 98), (496, 441, 462, 503), (616, 440, 461, 623), (72, 439, 457, 88), (495, 438, 456, 501), (615, 437, 455, 621), (88, 457, 460, 90), (501, 456, 459, 502), (621, 455, 458, 622), (71, 416, 422, 83), (488, 417, 423, 490), (608, 418, 424, 610), (83, 422, 451, 84), (490, 423, 450, 499), (610, 424, 449, 619), (184, 475, 445, 78), (507, 474, 444, 497), (627, 473, 443, 617), (102, 469, 448, 80), (505, 468, 447, 498), (625, 467, 446, 618), (469, 505, 498, 448), (475, 507, 497, 445), (422, 490, 499, 451), (416, 488, 490, 422), (457, 501, 502, 460), (439, 495, 501, 457), (442, 496, 503, 463), (472, 506, 504, 466), (687, 690, 505, 469), (463, 503, 506, 472), (426, 491, 494, 435), (685, 691, 493, 432), (435, 494, 492, 429), (438, 495, 491, 426), (453, 500, 502, 459), (441, 496, 499, 450), (432, 493, 497, 444), (417, 488, 489, 420), (481, 509, 507, 475), (487, 511, 508, 478), (478, 508, 509, 481), (448, 498, 510, 484), (484, 510, 511, 487), (237, 580, 583, 236), (654, 579, 582, 655), (606, 578, 581, 607), (11, 523, 580, 237), (635, 522, 579, 654), (587, 521, 578, 606), (191, 574, 577, 190), (652, 573, 576, 653), (604, 572, 575, 605), (236, 583, 574, 191), (655, 582, 573, 652), (607, 581, 572, 604), (190, 577, 571, 168), (653, 576, 570, 651), (605, 575, 569, 603), (57, 544, 523, 11), (642, 543, 522, 635), (594, 542, 521, 587), (168, 571, 520, 10), (651, 570, 519, 634), (603, 569, 518, 586), (13, 554, 526, 12), (646, 555, 525, 636), (598, 556, 524, 588), (0, 548, 554, 13), (644, 549, 555, 646), (596, 550, 556, 598), (40, 532, 535, 42), (638, 531, 534, 639), (590, 530, 533, 591), (2, 514, 532, 40), (632, 513, 531, 638), (584, 512, 530, 590), (4, 517, 538, 59), (633, 516, 537, 640), (585, 515, 536, 592), (67, 547, 541, 58), (643, 546, 540, 641), (595, 545, 539, 593), (657, 692, 544, 57), (703, 693, 543, 642), (699, 694, 542, 594), (59, 538, 547, 67), (640, 537, 546, 643), (592, 536, 545, 595), (92, 559, 568, 106), (599, 558, 567, 602), (647, 557, 566, 650), (663, 695, 565, 96), (698, 696, 564, 601), (702, 697, 563, 649), (106, 568, 562, 94), (602, 567, 561, 600), (650, 566, 560, 648), (73, 512, 559, 92), (584, 513, 558, 599), (632, 514, 557, 647), (87, 527, 533, 91), (589, 528, 534, 591), (637, 529, 535, 639), (75, 515, 524, 85), (585, 516, 525, 588), (633, 517, 526, 636), (96, 565, 518, 79), (601, 564, 519, 586), (649, 563, 520, 634), (70, 550, 553, 76), (596, 549, 552, 597), (644, 548, 551, 645), (550, 596, 597, 553), (565, 601, 586, 518), (515, 585, 588, 524), (527, 589, 591, 533), (512, 584, 599, 559), (568, 602, 600, 562), (695, 698, 601, 565), (559, 599, 602, 568), (537, 592, 595, 546), (693, 699, 594, 543), (546, 595, 593, 540), (516, 585, 592, 537), (513, 584, 590, 531), (531, 590, 591, 534), (549, 596, 598, 555), (555, 598, 588, 525), (570, 603, 586, 519), (543, 594, 587, 522), (576, 605, 603, 570), (582, 607, 604, 573), (573, 604, 605, 576), (522, 587, 606, 579), (579, 606, 607, 582), (468, 625, 618, 447), (474, 627, 617, 444), (423, 610, 619, 450), (417, 608, 610, 423), (456, 621, 622, 459), (438, 615, 621, 456), (441, 616, 623, 462), (471, 626, 624, 465), (688, 700, 625, 468), (462, 623, 626, 471), (427, 611, 614, 436), (684, 701, 613, 433), (436, 614, 612, 430), (437, 615, 611, 427), (452, 620, 622, 458), (440, 616, 619, 449), (433, 613, 617, 443), (418, 608, 609, 421), (480, 629, 627, 474), (486, 631, 628, 477), (477, 628, 629, 480), (447, 618, 630, 483), (483, 630, 631, 486), (549, 644, 645, 552), (564, 649, 634, 519), (516, 633, 636, 525), (528, 637, 639, 534), (513, 632, 647, 558), (567, 650, 648, 561), (696, 702, 649, 564), (558, 647, 650, 567), (538, 640, 643, 547), (692, 703, 642, 544), (547, 643, 641, 541), (517, 633, 640, 538), (514, 632, 638, 532), (532, 638, 639, 535), (548, 644, 646, 554), (554, 646, 636, 526), (571, 651, 634, 520), (544, 642, 635, 523), (577, 653, 651, 571), (583, 655, 652, 574), (574, 652, 653, 577), (523, 635, 654, 580), (580, 654, 655, 583), (541, 641, 703, 692), (561, 648, 702, 696), (430, 612, 701, 684), (465, 624, 700, 688), (540, 593, 699, 693), (562, 600, 698, 695), (648, 560, 697, 702), (600, 561, 696, 698), (94, 562, 695, 663), (593, 539, 694, 699), (641, 540, 693, 703), (58, 541, 692, 657), (429, 492, 691, 685), (466, 504, 690, 687), (624, 464, 689, 700), (504, 465, 688, 690), (100, 466, 687, 661), (492, 428, 686, 691), (612, 429, 685, 701), (64, 430, 684, 659), (146, 376, 683, 664), (154, 379, 682, 668), (145, 342, 681, 665), (155, 345, 680, 667), (265, 264, 679, 678), (218, 265, 678, 675), (247, 246, 677, 676), (55, 247, 676, 656), (219, 218, 675, 674), (179, 219, 674, 670), (201, 200, 673, 672), (246, 201, 672, 677), (200, 176, 671, 673), (61, 179, 670, 658), (379, 153, 669, 682), (345, 154, 668, 680), (101, 155, 667, 660), (342, 144, 666, 681), (376, 145, 665, 683), (95, 146, 664, 662), (144, 94, 663, 666), (428, 95, 662, 686), (153, 100, 661, 669), (539, 101, 660, 694), (464, 55, 656, 689), (264, 58, 657, 679), (176, 64, 659, 671), (560, 61, 658, 697)])
me_plane.polygons.foreach_set('material_index', [0, 0, 1, 0, 0, 0, 0, 2, 2, 0, 0, 0, 0, 2, 2, 2, 2, 2, 2, 2, 2, 2, 0, 2, 0, 2, 2, 2, 2, 2, 0, 2, 2, 0, 0, 2, 2, 2, 2, 0, 2, 2, 0, 0, 6, 0, 0, 6, 0, 0, 6, 0, 0, 6, 0, 0, 0, 0, 0, 0, 0, 0, 0, 0, 0, 0, 0, 0, 6, 6, 0, 0, 0, 0, 6, 6, 0, 0, 2, 2, 2, 2, 0, 0, 2, 2, 2, 2, 0, 0, 0, 0, 1, 1, 0, 0, 0, 0, 0, 1, 1, 1, 0, 0, 0, 0, 0, 0, 2, 2, 2, 2, 2, 2, 0, 0, 0, 2, 2, 2, 2, 2, 2, 0, 0, 0, 6, 6, 6, 0, 0, 0, 0, 0, 7, 6, 3, 3, 0, 0, 0, 0, 0, 7, 0, 3, 3, 0, 0, 7, 0, 0, 0, 0, 0, 0, 0, 0, 0, 6, 0, 0, 6, 2, 0, 2, 0, 2, 0, 0, 0, 0, 0, 0, 0, 0, 2, 2, 2, 2, 0, 0, 6, 6, 0, 0, 0, 0, 0, 0, 0, 0, 0, 0, 0, 0, 0, 0, 0, 0, 0, 0, 0, 0, 0, 0, 6, 6, 2, 2, 0, 0, 2, 2, 0, 0, 0, 0, 0, 0, 0, 0, 0, 0, 0, 0, 0, 0, 0, 0, 0, 0, 6, 6, 0, 0, 2, 2, 0, 2, 0, 0, 0, 0, 0, 0, 0, 0, 0, 0, 6, 6, 2, 2, 0, 0, 2, 2, 0, 0, 0, 0, 0, 0, 0, 0, 0, 0, 0, 0, 0, 0, 0, 0, 4, 5, 4, 0, 0, 0, 0, 0, 0, 0, 0, 0, 0, 0, 0, 0, 0, 0, 0, 0, 0, 0, 0, 0, 0, 0, 0, 0, 0, 0, 0, 0, 0, 0, 0, 0, 0, 0, 0, 0, 0, 0, 0, 0, 0, 0, 0, 0, 0, 0, 0, 0, 3, 7, 0, 3, 0, 0, 6, 0, 2, 2, 0, 2, 2, 0, 0, 1, 0, 0, 4, 5, 4, 0, 0, 0, 0, 0, 0, 0, 0, 0, 0, 0, 7, 3, 0, 0, 3, 7, 0, 6, 0, 2, 2, 0, 2, 2, 0, 0, 1, 0, 2, 2, 2, 2, 2, 2, 2, 0, 0, 2, 2, 0, 0, 2, 2, 2, 2, 2, 0, 0, 0, 0, 0, 0, 0, 0, 0, 0, 0, 0, 0, 0, 0, 1, 1, 1, 0, 0, 0, 0, 0, 0, 2, 2, 2, 6, 6, 6, 0, 0, 0, 0, 0, 7, 0, 0, 7, 0, 0, 7, 0, 0, 7, 0, 0, 0, 6, 6, 6, 0, 0, 0, 2, 2, 2, 2, 2, 2, 2, 2, 2, 0, 0, 0, 0, 0, 0, 0, 0, 2, 2, 2, 0, 6, 0, 7, 7, 0, 0, 0, 6, 2, 0, 0, 1, 0, 0, 0, 0, 0, 0, 0, 0, 0, 0, 0, 0, 0, 0, 0, 0, 0, 0, 0, 0, 0, 0, 0, 0, 0, 0, 2, 2, 2, 2, 2, 2, 2, 2, 2, 0, 0, 0, 6, 6, 6, 0, 0, 0, 0, 0, 7, 0, 0, 7, 0, 0, 7, 0, 0, 7, 0, 0, 0, 6, 6, 6, 2, 2, 2, 0, 0, 0, 0, 0, 0, 1, 1, 1, 1, 0, 0, 2, 6, 0, 7, 7, 0, 0, 0, 6, 0, 2, 2, 2, 0, 0, 0, 0, 0, 0, 0, 0, 0, 2, 2, 2, 0, 6, 0, 0, 0, 7, 7, 0, 6, 2, 0, 0, 1, 0, 0, 0, 0, 0, 1, 0, 0, 2, 6, 0, 0, 0, 7, 7, 0, 6, 0, 2, 2, 2, 0, 0, 0, 0, 0, 0, 0, 0, 0, 0, 0, 0, 0, 0, 0, 0, 0, 0, 0, 0, 0, 0, 0, 0, 0, 0, 0, 0, 0, 0, 0, 0, 0, 0, 0, 0, 0, 0, 0, 0, 0, 0, 0, 0, 0, 0, 0, 0, 0, 0, 0, 0, 0, 0, 0])
_uv = me_plane.uv_layers.new(name='UVMap')
_uv.uv.foreach_set('vector', [0.9167, 0.5, 1.0, 0.5, 1.0, 0.5, 0.9167, 0.5, 0.0, 0.0, 0.0, 0.0, 0.0, 0.0, 0.0, 0.0, 0.08333, 0.0, 0.0, 0.0, 0.0, 0.0, 0.08333, 0.0, 0.9167, 0.75, 1.0, 0.75, 1.0, 1.0, 0.9167, 1.0, 0.0, 0.0, 0.0, 0.0, 0.0, 0.0, 0.0, 0.0, 0.0, 0.0, 0.0, 0.0, 0.0, 0.0, 0.0, 0.0, 0.0, 0.0, 0.0, 0.0, 0.0, 0.0, 0.0, 0.0, 0.9167, 0.0, 1.0, 0.0, 1.0, 0.5, 0.9167, 0.5, 0.9167, 0.0, 1.0, 0.0, 1.0, 0.0, 0.9167, 0.0, 0.08333, 0.5, 0.0, 0.5, 0.0, 0.5, 0.08333, 0.5, 0.0, 0.0, 0.0, 0.0, 0.0, 0.0, 0.0, 0.0, 0.0, 0.0, 0.0, 0.0, 0.0, 0.0, 0.0, 0.0, 0.0, 0.0, 0.0, 0.0, 0.0, 0.0, 0.0, 0.0, 0.0, 0.0, 0.0, 0.0, 0.0, 0.0, 0.0, 0.0, 0.0, 0.0, 0.0, 0.0, 0.0, 0.0, 0.0, 0.0, 0.0, 0.0, 0.0, 0.0, 0.0, 0.0, 0.0, 0.0, 0.0, 0.0, 0.0, 0.0, 0.0, 0.0, 0.0, 0.0, 0.0, 0.0, 0.0, 0.0, 0.0, 0.0, 0.0, 0.0, 0.0, 0.0, 0.0, 0.0, 0.0, 0.0, 0.0, 0.0, 0.0, 0.0, 0.0, 0.0, 0.0, 0.0, 0.0, 0.0, 0.0, 0.0, 0.0, 0.0, 0.0, 0.0, 0.0, 0.0, 0.0, 0.0, 0.0, 0.0, 0.0, 0.0, 0.0, 0.0, 0.0, 0.0, 0.0, 0.0, 0.0, 0.0, 0.0, 0.0, 0.0, 0.0, 0.0, 0.0, 0.0, 0.0, 0.0, 0.0, 0.0, 0.0, 0.0, 0.0, 0.0, 0.0, 0.0, 0.0, 0.0, 0.0, 0.0, 0.0, 0.0, 0.0, 0.0, 0.0, 0.0, 0.0, 0.0, 0.0, 0.0, 0.0, 0.0, 0.0, 0.0, 0.0, 0.0, 0.0, 0.0, 0.0, 0.0, 0.0, 0.0, 0.0, 0.0, 0.0, 0.0, 0.0, 0.0, 0.0, 0.0, 0.0, 0.0, 0.0, 0.0, 0.0, 0.0, 0.0, 0.0, 0.0, 0.0, 0.0, 0.0, 0.0, 0.0, 0.0, 0.0, 0.0, 0.0, 0.0, 0.0, 0.0, 0.0, 0.0, 0.0, 0.0, 0.0, 0.0, 0.0, 0.0, 0.0, 0.0, 0.0, 0.0, 0.0, 0.0, 0.0, 0.0, 0.0, 0.0, 0.0, 0.0, 0.0, 0.0, 0.0, 0.0, 0.0, 0.0, 0.0, 0.0, 0.0, 0.0, 0.0, 0.0, 0.0, 0.0, 0.0, 0.0, 0.0, 0.0, 0.0, 0.0, 0.0, 0.0, 0.0, 0.0, 0.0, 0.0, 0.0, 0.0, 0.0, 0.0, 0.0, 0.0, 0.0, 0.0, 0.0, 0.0, 0.0, 0.0, 0.0, 0.0, 0.0, 0.0, 0.0, 0.0, 0.0, 0.0, 0.0, 0.0, 0.0, 0.0, 0.0, 0.0, 0.0, 0.0, 0.0, 0.0, 0.0, 0.0, 0.0, 0.0, 0.0, 0.0, 0.0, 0.0, 0.0, 0.0, 0.0, 0.0, 0.0, 0.0, 0.0, 0.0, 0.0, 0.0, 0.0, 0.0, 0.0, 0.0, 0.0, 0.0, 0.0, 0.0, 0.0, 0.0, 0.0, 0.0, 0.0, 0.0, 0.0, 0.0, 0.0, 0.0, 0.0, 0.0, 0.0, 0.0, 0.0, 0.0, 0.0, 0.0, 0.0, 0.0, 0.0, 0.0, 0.0, 0.0, 0.0, 0.0, 0.0, 0.0, 0.0, 0.0, 0.0, 0.0, 0.0, 0.0, 0.0, 0.0, 0.0, 0.0, 0.0, 0.0, 0.0, 0.0, 0.0, 0.0, 0.0, 0.0, 0.0, 0.0, 0.0, 0.0, 0.0, 0.0, 0.0, 0.0, 0.0, 0.0, 0.0, 0.0, 0.0, 0.0, 0.0, 0.0, 0.0, 0.0, 0.0, 0.0, 0.0, 0.0, 0.9167, 0.5, 1.0, 0.5, 1.0, 0.5, 0.9167, 0.5, 0.9167, 0.5, 1.0, 0.5, 1.0, 0.5, 0.9167, 0.5, 0.9167, 0.5, 1.0, 0.5, 1.0, 0.5, 0.9167, 0.5, 0.9167, 0.5, 1.0, 0.5, 1.0, 0.5, 0.9167, 0.5, 0.0, 0.0, 0.0, 0.0, 0.0, 0.0, 0.0, 0.0, 0.0, 0.0, 0.0, 0.0, 0.0, 0.0, 0.0, 0.0, 0.0, 0.0, 0.0, 0.0, 0.0, 0.0, 0.0, 0.0, 0.0, 0.0, 0.0, 0.0, 0.0, 0.0, 0.0, 0.0, 0.0, 0.0, 0.0, 0.0, 0.0, 0.0, 0.0, 0.0, 0.25, 0.5, 0.3333, 0.5, 0.3333, 0.5, 0.25, 0.5, 0.5833, 0.5, 0.6667, 0.5, 0.6667, 0.5, 0.5833, 0.5, 0.25, 0.5, 0.3333, 0.5, 0.3333, 0.5, 0.25, 0.5, 0.5833, 0.5, 0.6667, 0.5, 0.6667, 0.5, 0.5833, 0.5, 0.25, 0.5, 0.3333, 0.5, 0.3333, 0.5, 0.25, 0.5, 0.5833, 0.5, 0.6667, 0.5, 0.6667, 0.5, 0.5833, 0.5, 0.25, 0.5, 0.3333, 0.5, 0.3333, 0.5, 0.25, 0.5, 0.5833, 0.5, 0.6667, 0.5, 0.6667, 0.5, 0.5833, 0.5, 0.0, 0.0, 0.0, 0.0, 0.0, 0.0, 0.0, 0.0, 0.0, 0.0, 0.0, 0.0, 0.0, 0.0, 0.0, 0.0, 0.0, 0.0, 0.0, 0.0, 0.0, 0.0, 0.0, 0.0, 0.0, 0.0, 0.0, 0.0, 0.0, 0.0, 0.0, 0.0, 0.0, 0.0, 0.0, 0.0, 0.0, 0.0, 0.0, 0.0, 0.0, 0.0, 0.0, 0.0, 0.0, 0.0, 0.0, 0.0, 0.0, 0.0, 0.0, 0.0, 0.0, 0.0, 0.0, 0.0, 0.0, 0.0, 0.0, 0.0, 0.0, 0.0, 0.0, 0.0, 0.0, 0.0, 0.0, 0.0, 0.0, 0.0, 0.0, 0.0, 0.0, 0.0, 0.0, 0.0, 0.0, 0.0, 0.0, 0.0, 0.0, 0.0, 0.0, 0.0, 0.0, 0.0, 0.0, 0.0, 0.0, 0.0, 0.0, 0.0, 0.0, 0.0, 0.0, 0.0, 0.75, 0.5, 0.6667, 0.5, 0.6667, 0.5, 0.75, 0.5, 0.4167, 0.5, 0.3333, 0.5, 0.3333, 0.5, 0.4167, 0.5, 0.25, 0.0, 0.3333, 0.0, 0.3333, 0.0, 0.25, 0.0, 0.5833, 0.0, 0.6667, 0.0, 0.6667, 0.0, 0.5833, 0.0, 0.25, 0.0, 0.3333, 0.0, 0.3333, 0.5, 0.25, 0.5, 0.5833, 0.0, 0.6667, 0.0, 0.6667, 0.5, 0.5833, 0.5, 0.0, 0.0, 0.0, 0.0, 0.0, 0.0, 0.0, 0.0, 0.0, 0.0, 0.0, 0.0, 0.0, 0.0, 0.0, 0.0, 0.25, 0.75, 0.3333, 0.75, 0.3333, 1.0, 0.25, 1.0, 0.5833, 0.75, 0.6667, 0.75, 0.6667, 1.0, 0.5833, 1.0, 0.75, 0.0, 0.6667, 0.0, 0.6667, 0.0, 0.75, 0.0, 0.4167, 0.0, 0.3333, 0.0, 0.3333, 0.0, 0.4167, 0.0, 0.25, 0.5, 0.3333, 0.5, 0.3333, 0.5, 0.25, 0.5, 0.5833, 0.5, 0.6667, 0.5, 0.6667, 0.5, 0.5833, 0.5, 0.3333, 0.5, 0.4167, 0.5, 0.4167, 0.5, 0.3333, 0.5, 0.4583, 0.5, 0.5, 0.5, 0.5, 0.5, 0.4583, 0.5, 0.5417, 0.5, 0.5833, 0.5, 0.5833, 0.5, 0.5417, 0.5, 0.6667, 0.0, 0.5833, 0.0, 0.5833, 0.0, 0.6667, 0.0, 0.5417, 0.0, 0.5, 0.0, 0.5, 0.0, 0.5417, 0.0, 0.4583, 0.0, 0.4167, 0.0, 0.4167, 0.0, 0.4583, 0.0, 0.3333, 0.75, 0.4167, 0.75, 0.4167, 1.0, 0.3333, 1.0, 0.4583, 0.75, 0.5, 0.75, 0.5, 1.0, 0.4583, 1.0, 0.5417, 0.75, 0.5833, 0.75, 0.5833, 1.0, 0.5417, 1.0, 0.0, 0.0, 0.0, 0.0, 0.0, 0.0, 0.0, 0.0, 0.0, 0.0, 0.0, 0.0, 0.0, 0.0, 0.0, 0.0, 0.0, 0.0, 0.0, 0.0, 0.0, 0.0, 0.0, 0.0, 0.3333, 0.0, 0.4167, 0.0, 0.4167, 0.5, 0.3333, 0.5, 0.4583, 0.0, 0.5, 0.0, 0.5, 0.5, 0.4583, 0.5, 0.5417, 0.0, 0.5833, 0.0, 0.5833, 0.5, 0.5417, 0.5, 0.3333, 0.0, 0.4167, 0.0, 0.4167, 0.0, 0.3333, 0.0, 0.4583, 0.0, 0.5, 0.0, 0.5, 0.0, 0.4583, 0.0, 0.5417, 0.0, 0.5833, 0.0, 0.5833, 0.0, 0.5417, 0.0, 0.6667, 0.5, 0.5833, 0.5, 0.5833, 0.5, 0.6667, 0.5, 0.5417, 0.5, 0.5, 0.5, 0.5, 0.5, 0.5417, 0.5, 0.4583, 0.5, 0.4167, 0.5, 0.4167, 0.5, 0.4583, 0.5, 0.0, 0.0, 0.0, 0.0, 0.0, 0.0, 0.0, 0.0, 0.0, 0.0, 0.0, 0.0, 0.0, 0.0, 0.0, 0.0, 0.0, 0.0, 0.0, 0.0, 0.0, 0.0, 0.0, 0.0, 0.0, 0.0, 0.0, 0.0, 0.0, 0.0, 0.0, 0.0, 0.0, 0.0, 0.0, 0.0, 0.0, 0.0, 0.0, 0.0, 0.0, 0.0, 0.0, 0.0, 0.0, 0.0, 0.0, 0.0, 0.0, 0.0, 0.0, 0.0, 0.0, 0.0, 0.0, 0.0, 0.0, 0.0, 0.0, 0.0, 0.0, 0.0, 0.0, 0.0, 0.0, 0.0, 0.0, 0.0, 0.0, 0.0, 0.0, 0.0, 0.0, 0.0, 0.0, 0.0, 0.0, 0.0, 0.0, 0.0, 0.0, 0.0, 0.0, 0.0, 0.0, 0.0, 0.0, 0.0, 0.0, 0.0, 0.0, 0.0, 0.0, 0.0, 0.0, 0.0, 0.0, 0.0, 0.0, 0.0, 0.0, 0.0, 0.0, 0.0, 0.0, 0.0, 0.0, 0.0, 0.0, 0.0, 0.0, 0.0, 0.0, 0.0, 0.0, 0.0, 0.0, 0.0, 0.0, 0.0, 0.0, 0.0, 0.0, 0.0, 0.0, 0.0, 0.0, 0.0, 0.0, 0.0, 0.0, 0.0, 0.0, 0.0, 0.0, 0.0, 0.0, 0.0, 0.0, 0.0, 0.0, 0.0, 0.0, 0.0, 0.3333, 0.5, 0.4167, 0.5, 0.4167, 0.5, 0.3333, 0.5, 0.4583, 0.5, 0.5, 0.5, 0.5, 0.5, 0.4583, 0.5, 0.5417, 0.5, 0.5833, 0.5, 0.5833, 0.5, 0.5417, 0.5, 0.3333, 0.5, 0.4167, 0.5, 0.4167, 0.5, 0.3333, 0.5, 0.4583, 0.5, 0.5, 0.5, 0.5, 0.5, 0.4583, 0.5, 0.5417, 0.5, 0.5833, 0.5, 0.5833, 0.5, 0.5417, 0.5, 0.3333, 0.5, 0.4167, 0.5, 0.4167, 0.5, 0.3333, 0.5, 0.4583, 0.5, 0.5, 0.5, 0.5, 0.5, 0.4583, 0.5, 0.5417, 0.5, 0.5833, 0.5, 0.5833, 0.5, 0.5417, 0.5, 0.3333, 0.5, 0.4167, 0.5, 0.4167, 0.5, 0.3333, 0.5, 0.4583, 0.5, 0.5, 0.5, 0.5, 0.5, 0.4583, 0.5, 0.5417, 0.5, 0.5833, 0.5, 0.5833, 0.5, 0.5417, 0.5, 0.0, 0.0, 0.0, 0.0, 0.0, 0.0, 0.0, 0.0, 0.0, 0.0, 0.0, 0.0, 0.0, 0.0, 0.0, 0.0, 0.0, 0.0, 0.0, 0.0, 0.0, 0.0, 0.0, 0.0, 0.5417, 0.6667, 0.5833, 0.6667, 0.5833, 0.75, 0.5417, 0.75, 0.4583, 0.6667, 0.5, 0.6667, 0.5, 0.75, 0.4583, 0.75, 0.3333, 0.6667, 0.4167, 0.6667, 0.4167, 0.75, 0.3333, 0.75, 0.5833, 0.6667, 0.6667, 0.6667, 0.6667, 0.75, 0.5833, 0.75, 0.25, 0.6667, 0.3333, 0.6667, 0.3333, 0.75, 0.25, 0.75, 0.0, 0.0, 0.0, 0.0, 0.0, 0.0, 0.0, 0.0, 0.0, 0.0, 0.0, 0.0, 0.0, 0.0, 0.0, 0.0, 0.0, 0.0, 0.0, 0.0, 0.0, 0.0, 0.0, 0.0, 0.0, 0.0, 0.0, 0.0, 0.0, 0.0, 0.0, 0.0, 0.0, 0.0, 0.0, 0.0, 0.0, 0.0, 0.0, 0.0, 0.0, 0.0, 0.0, 0.0, 0.0, 0.0, 0.0, 0.0, 0.0, 0.0, 0.0, 0.0, 0.0, 0.0, 0.0, 0.0, 0.0, 0.0, 0.0, 0.0, 0.0, 0.0, 0.0, 0.0, 0.0, 0.0, 0.0, 0.0, 0.0, 0.0, 0.0, 0.0, 0.0, 0.0, 0.0, 0.0, 0.0, 0.0, 0.0, 0.0, 0.0, 0.0, 0.0, 0.0, 0.0, 0.0, 0.0, 0.0, 0.0, 0.0, 0.0, 0.0, 0.0, 0.0, 0.0, 0.0, 0.0, 0.0, 0.0, 0.0, 0.0, 0.0, 0.0, 0.0, 0.0, 0.0, 0.0, 0.0, 0.0, 0.0, 0.0, 0.0, 0.0, 0.0, 0.0, 0.0, 0.0, 0.0, 0.0, 0.0, 0.0, 0.0, 0.0, 0.0, 0.0, 0.0, 0.0, 0.0, 0.9167, 0.6667, 1.0, 0.6667, 1.0, 0.75, 0.9167, 0.75, 0.9167, 0.5556, 1.0, 0.5556, 1.0, 0.5833, 0.9167, 0.5833, 0.9167, 0.5833, 1.0, 0.5833, 1.0, 0.6667, 0.9167, 0.6667, 0.0, 0.0, 0.0, 0.0, 0.0, 0.0, 0.0, 0.0, 0.0, 0.0, 0.0, 0.0, 0.0, 0.0, 0.0, 0.0, 0.0, 0.0, 0.0, 0.0, 0.0, 0.0, 0.0, 0.0, 0.0, 0.0, 0.0, 0.0, 0.0, 0.0, 0.0, 0.0, 0.0, 0.0, 0.0, 0.0, 0.0, 0.0, 0.0, 0.0, 0.0, 0.0, 0.0, 0.0, 0.0, 0.0, 0.0, 0.0, 0.0, 0.0, 0.0, 0.0, 0.0, 0.0, 0.0, 0.0, 0.0, 0.0, 0.0, 0.0, 0.0, 0.0, 0.0, 0.0, 0.0, 0.0, 0.0, 0.0, 0.0, 0.0, 0.0, 0.0, 0.0, 0.0, 0.0, 0.0, 0.0, 0.0, 0.0, 0.0, 0.0, 0.0, 0.0, 0.0, 0.0, 0.0, 0.0, 0.0, 0.0, 0.0, 0.0, 0.0, 0.0, 0.0, 0.0, 0.0, 0.0, 0.0, 0.0, 0.0, 0.0, 0.0, 0.0, 0.0, 0.0, 0.0, 0.0, 0.0, 0.0, 0.0, 0.0, 0.0, 0.0, 0.0, 0.0, 0.0, 0.0, 0.0, 0.0, 0.0, 0.0, 0.0, 0.0, 0.0, 0.0, 0.0, 0.0, 0.0, 0.25, 0.5556, 0.3333, 0.5556, 0.3333, 0.5833, 0.25, 0.5833, 0.25, 0.5833, 0.3333, 0.5833, 0.3333, 0.6667, 0.25, 0.6667, 0.5833, 0.5556, 0.6667, 0.5556, 0.6667, 0.5833, 0.5833, 0.5833, 0.5833, 0.5833, 0.6667, 0.5833, 0.6667, 0.6667, 0.5833, 0.6667, 0.3333, 0.5556, 0.4167, 0.5556, 0.4167, 0.5833, 0.3333, 0.5833, 0.3333, 0.5833, 0.4167, 0.5833, 0.4167, 0.6667, 0.3333, 0.6667, 0.4583, 0.5556, 0.5, 0.5556, 0.5, 0.5833, 0.4583, 0.5833, 0.4583, 0.5833, 0.5, 0.5833, 0.5, 0.6667, 0.4583, 0.6667, 0.5417, 0.5556, 0.5833, 0.5556, 0.5833, 0.5833, 0.5417, 0.5833, 0.5417, 0.5833, 0.5833, 0.5833, 0.5833, 0.6667, 0.5417, 0.6667, 0.0, 0.0, 0.0, 0.0, 0.0, 0.0, 0.0, 0.0, 0.0, 0.0, 0.0, 0.0, 0.0, 0.0, 0.0, 0.0, 0.0, 0.0, 0.0, 0.0, 0.0, 0.0, 0.0, 0.0, 0.0, 0.0, 0.0, 0.0, 0.0, 0.0, 0.0, 0.0, 0.0, 0.0, 0.0, 0.0, 0.0, 0.0, 0.0, 0.0, 0.0, 0.0, 0.0, 0.0, 0.0, 0.0, 0.0, 0.0, 0.0, 0.0, 0.0, 0.0, 0.0, 0.0, 0.0, 0.0, 0.0, 0.0, 0.0, 0.0, 0.0, 0.0, 0.0, 0.0, 0.0, 0.0, 0.0, 0.0, 0.0, 0.0, 0.0, 0.0, 0.0, 0.0, 0.0, 0.0, 0.0, 0.0, 0.0, 0.0, 0.0, 0.0, 0.0, 0.0, 0.0, 0.0, 0.0, 0.0, 0.0, 0.0, 0.0, 0.0, 0.0, 0.0, 0.0, 0.0, 0.0, 0.0, 0.0, 0.0, 0.0, 0.0, 0.0, 0.0, 0.0, 0.0, 0.0, 0.0, 0.0, 0.0, 0.0, 0.0, 0.0, 0.0, 0.0, 0.0, 0.0, 0.0, 0.0, 0.0, 0.0, 0.0, 0.0, 0.0, 0.0, 0.0, 0.0, 0.0, 0.6667, 0.5, 0.6667, 0.5278, 0.6667, 0.5278, 0.6667, 0.5, 0.5417, 0.5278, 0.5833, 0.5278, 0.5833, 0.5556, 0.5417, 0.5556, 0.3333, 0.5, 0.4167, 0.5, 0.4167, 0.5, 0.3333, 0.5, 0.4583, 0.5278, 0.5, 0.5278, 0.5, 0.5556, 0.4583, 0.5556, 0.4583, 0.5278, 0.4167, 0.5278, 0.4167, 0.5278, 0.4583, 0.5278, 0.3333, 0.5278, 0.4167, 0.5278, 0.4167, 0.5556, 0.3333, 0.5556, 0.5833, 0.5, 0.6667, 0.5, 0.6667, 0.5, 0.5833, 0.5, 0.5833, 0.5278, 0.6667, 0.5278, 0.6667, 0.5556, 0.5833, 0.5556, 0.25, 0.5, 0.3333, 0.5, 0.3333, 0.5278, 0.25, 0.5278, 0.25, 0.5278, 0.3333, 0.5278, 0.3333, 0.5556, 0.25, 0.5556, 0.0, 0.0, 0.0, 0.0, 0.0, 0.0, 0.0, 0.0, 0.0, 0.0, 0.0, 0.0, 0.0, 0.0, 0.0, 0.0, 0.0, 0.0, 0.0, 0.0, 0.0, 0.0, 0.0, 0.0, 0.0, 0.0, 0.0, 0.0, 0.0, 0.0, 0.0, 0.0, 0.0, 0.0, 0.0, 0.0, 0.0, 0.0, 0.0, 0.0, 0.0, 0.0, 0.0, 0.0, 0.0, 0.0, 0.0, 0.0, 0.0, 0.0, 0.0, 0.0, 0.0, 0.0, 0.0, 0.0, 0.0, 0.0, 0.0, 0.0, 0.0, 0.0, 0.0, 0.0, 0.0, 0.0, 0.0, 0.0, 0.0, 0.0, 0.0, 0.0, 0.0, 0.0, 0.0, 0.0, 0.0, 0.0, 0.0, 0.0, 0.0, 0.0, 0.0, 0.0, 0.0, 0.0, 0.0, 0.0, 0.0, 0.0, 0.0, 0.0, 0.0, 0.0, 0.0, 0.0, 0.0, 0.0, 0.0, 0.0, 0.0, 0.0, 0.0, 0.0, 0.0, 0.0, 0.0, 0.0, 0.0, 0.0, 0.0, 0.0, 0.0, 0.0, 0.0, 0.0, 0.0, 0.0, 0.0, 0.0, 0.0, 0.0, 0.0, 0.0, 0.0, 0.0, 0.0, 0.0, 0.9167, 0.5, 1.0, 0.5, 1.0, 0.5278, 0.9167, 0.5278, 0.9167, 0.5278, 1.0, 0.5278, 1.0, 0.5556, 0.9167, 0.5556, 0.0, 0.0, 0.0, 0.0, 0.0, 0.0, 0.0, 0.0, 0.0, 0.0, 0.0, 0.0, 0.0, 0.0, 0.0, 0.0, 0.0, 0.0, 0.0, 0.0, 0.0, 0.0, 0.0, 0.0, 0.0, 0.0, 0.0, 0.0, 0.0, 0.0, 0.0, 0.0, 0.0, 0.0, 0.0, 0.0, 0.0, 0.0, 0.0, 0.0, 0.0, 0.0, 0.0, 0.0, 0.0, 0.0, 0.0, 0.0, 0.0, 0.0, 0.0, 0.0, 0.0, 0.0, 0.0, 0.0, 0.0, 0.0, 0.0, 0.0, 0.0, 0.0, 0.0, 0.0, 0.0, 0.0, 0.0, 0.0, 0.0, 0.0, 0.0, 0.0, 0.0, 0.0, 0.0, 0.0, 0.0, 0.0, 0.0, 0.0, 0.0, 0.0, 0.0, 0.0, 0.0, 0.0, 0.0, 0.0, 0.0, 0.0, 0.0, 0.0, 0.0, 0.0, 0.0, 0.0, 0.0, 0.0, 0.0, 0.0, 0.0, 0.0, 0.0, 0.0, 0.0, 0.0, 0.0, 0.0, 0.0, 0.0, 0.0, 0.0, 0.0, 0.0, 0.0, 0.0, 0.0, 0.0, 0.0, 0.0, 0.0, 0.0, 0.0, 0.0, 0.0, 0.0, 0.0, 0.0, 0.5417, 0.5, 0.5833, 0.5, 0.5833, 0.5278, 0.5417, 0.5278, 0.4583, 0.5, 0.5, 0.5, 0.5, 0.5278, 0.4583, 0.5278, 0.3333, 0.5, 0.4167, 0.5, 0.4167, 0.5278, 0.3333, 0.5278, 0.5833, 0.5, 0.6667, 0.5, 0.6667, 0.5278, 0.5833, 0.5278, 0.6667, 0.5278, 0.5833, 0.5278, 0.5833, 0.5278, 0.6667, 0.5278, 0.5417, 0.5, 0.5833, 0.5, 0.5833, 0.5, 0.5417, 0.5, 0.5417, 0.5278, 0.5, 0.5278, 0.5, 0.5278, 0.5417, 0.5278, 0.3333, 0.5278, 0.3333, 0.5, 0.3333, 0.5, 0.3333, 0.5278, 0.4583, 0.5, 0.5, 0.5, 0.5, 0.5, 0.4583, 0.5, 0.4167, 0.5278, 0.3333, 0.5278, 0.3333, 0.5278, 0.4167, 0.5278, 0.4167, 0.5278, 0.3333, 0.5278, 0.3333, 0.5278, 0.4167, 0.5278, 0.4167, 0.5278, 0.3333, 0.5278, 0.3333, 0.5278, 0.4167, 0.5278, 0.4167, 0.5278, 0.3333, 0.5278, 0.3333, 0.5278, 0.4167, 0.5278, 0.4167, 0.5278, 0.3333, 0.5278, 0.3333, 0.5278, 0.4167, 0.5278, 0.4583, 0.5, 0.5, 0.5, 0.5, 0.5, 0.4583, 0.5, 0.4583, 0.5, 0.5, 0.5, 0.5, 0.5, 0.4583, 0.5, 0.4583, 0.5, 0.5, 0.5, 0.5, 0.5, 0.4583, 0.5, 0.4583, 0.5, 0.5, 0.5, 0.5, 0.5, 0.4583, 0.5, 0.3333, 0.5278, 0.3333, 0.5, 0.3333, 0.5, 0.3333, 0.5278, 0.3333, 0.5278, 0.3333, 0.5, 0.3333, 0.5, 0.3333, 0.5278, 0.3333, 0.5278, 0.3333, 0.5, 0.3333, 0.5, 0.3333, 0.5278, 0.3333, 0.5278, 0.3333, 0.5, 0.3333, 0.5, 0.3333, 0.5278, 0.5417, 0.5278, 0.5, 0.5278, 0.5, 0.5278, 0.5417, 0.5278, 0.5417, 0.5278, 0.5, 0.5278, 0.5, 0.5278, 0.5417, 0.5278, 0.5417, 0.5278, 0.5, 0.5278, 0.5, 0.5278, 0.5417, 0.5278, 0.5417, 0.5278, 0.5, 0.5278, 0.5, 0.5278, 0.5417, 0.5278, 0.5417, 0.5, 0.5833, 0.5, 0.5833, 0.5, 0.5417, 0.5, 0.5417, 0.5, 0.5833, 0.5, 0.5833, 0.5, 0.5417, 0.5, 0.5417, 0.5, 0.5833, 0.5, 0.5833, 0.5, 0.5417, 0.5, 0.5417, 0.5, 0.5833, 0.5, 0.5833, 0.5, 0.5417, 0.5, 0.6667, 0.5278, 0.5833, 0.5278, 0.5833, 0.5278, 0.6667, 0.5278, 0.6667, 0.5278, 0.5833, 0.5278, 0.5833, 0.5278, 0.6667, 0.5278, 0.6667, 0.5278, 0.5833, 0.5278, 0.5833, 0.5278, 0.6667, 0.5278, 0.6667, 0.5278, 0.5833, 0.5278, 0.5833, 0.5278, 0.6667, 0.5278, 0.5833, 0.5, 0.6667, 0.5, 0.6667, 0.5, 0.5833, 0.5, 0.5833, 0.5, 0.6667, 0.5, 0.6667, 0.5, 0.5833, 0.5, 0.5833, 0.5, 0.6667, 0.5, 0.6667, 0.5, 0.5833, 0.5, 0.5833, 0.5, 0.6667, 0.5, 0.6667, 0.5, 0.5833, 0.5, 0.4583, 0.5278, 0.4167, 0.5278, 0.4167, 0.5278, 0.4583, 0.5278, 0.4583, 0.5278, 0.4167, 0.5278, 0.4167, 0.5278, 0.4583, 0.5278, 0.4583, 0.5278, 0.4167, 0.5278, 0.4167, 0.5278, 0.4583, 0.5278, 0.4583, 0.5278, 0.4167, 0.5278, 0.4167, 0.5278, 0.4583, 0.5278, 0.3333, 0.5, 0.4167, 0.5, 0.4167, 0.5, 0.3333, 0.5, 0.3333, 0.5, 0.4167, 0.5, 0.4167, 0.5, 0.3333, 0.5, 0.3333, 0.5, 0.4167, 0.5, 0.4167, 0.5, 0.3333, 0.5, 0.3333, 0.5, 0.4167, 0.5, 0.4167, 0.5, 0.3333, 0.5, 0.6667, 0.5, 0.6667, 0.5278, 0.6667, 0.5278, 0.6667, 0.5, 0.6667, 0.5, 0.6667, 0.5278, 0.6667, 0.5278, 0.6667, 0.5, 0.6667, 0.5, 0.6667, 0.5278, 0.6667, 0.5278, 0.6667, 0.5, 0.6667, 0.5, 0.6667, 0.5278, 0.6667, 0.5278, 0.6667, 0.5, 0.5, 0.5278, 0.4583, 0.5278, 0.4583, 0.5278, 0.5, 0.5278, 0.5, 0.5278, 0.4583, 0.5278, 0.4583, 0.5278, 0.5, 0.5278, 0.5, 0.5278, 0.4583, 0.5278, 0.4583, 0.5278, 0.5, 0.5278, 0.5, 0.5278, 0.4583, 0.5278, 0.4583, 0.5278, 0.5, 0.5278, 0.4167, 0.5, 0.4583, 0.5, 0.4583, 0.5, 0.4167, 0.5, 0.4167, 0.5, 0.4583, 0.5, 0.4583, 0.5, 0.4167, 0.5, 0.4167, 0.5, 0.4583, 0.5, 0.4583, 0.5, 0.4167, 0.5, 0.4167, 0.5, 0.4583, 0.5, 0.4583, 0.5, 0.4167, 0.5, 0.4167, 0.5, 0.4583, 0.5, 0.4583, 0.5, 0.4167, 0.5, 0.4167, 0.5, 0.4583, 0.5, 0.4583, 0.5278, 0.4167, 0.5278, 0.5, 0.5278, 0.4583, 0.5278, 0.4583, 0.5278, 0.5, 0.5278, 0.4167, 0.5278, 0.4583, 0.5278, 0.4583, 0.5556, 0.4167, 0.5556, 0.4167, 0.5833, 0.4583, 0.5833, 0.4583, 0.6667, 0.4167, 0.6667, 0.4167, 0.5556, 0.4583, 0.5556, 0.4583, 0.5833, 0.4167, 0.5833, 0.4167, 0.6667, 0.4583, 0.6667, 0.4583, 0.75, 0.4167, 0.75, 0.0, 0.0, 0.0, 0.0, 0.0, 0.0, 0.0, 0.0, 0.4167, 0.5, 0.4583, 0.5, 0.4583, 0.5, 0.4167, 0.5, 0.4167, 0.5, 0.4583, 0.5, 0.4583, 0.5, 0.4167, 0.5, 0.4167, 0.5, 0.4583, 0.5, 0.4583, 0.5, 0.4167, 0.5, 0.4167, 0.5, 0.4583, 0.5, 0.4583, 0.5, 0.4167, 0.5, 0.0, 0.0, 0.0, 0.0, 0.0, 0.0, 0.0, 0.0, 0.0, 0.0, 0.0, 0.0, 0.0, 0.0, 0.0, 0.0, 0.0, 0.0, 0.0, 0.0, 0.0, 0.0, 0.0, 0.0, 0.0, 0.0, 0.0, 0.0, 0.0, 0.0, 0.0, 0.0, 0.0, 0.0, 0.0, 0.0, 0.0, 0.0, 0.0, 0.0, 0.0, 0.0, 0.0, 0.0, 0.0, 0.0, 0.0, 0.0, 0.5, 0.5, 0.4583, 0.5, 0.4583, 0.5, 0.5, 0.5, 0.4167, 0.0, 0.4583, 0.0, 0.4583, 0.0, 0.4167, 0.0, 0.4167, 0.0, 0.4583, 0.0, 0.4583, 0.5, 0.4167, 0.5, 0.0, 0.0, 0.0, 0.0, 0.0, 0.0, 0.0, 0.0, 0.4167, 0.75, 0.4583, 0.75, 0.4583, 1.0, 0.4167, 1.0, 0.5, 0.0, 0.4583, 0.0, 0.4583, 0.0, 0.5, 0.0, 0.4167, 0.5, 0.4583, 0.5, 0.4583, 0.5, 0.4167, 0.5, 0.5, 0.5, 0.5417, 0.5, 0.5417, 0.5, 0.5, 0.5, 0.5, 0.5, 0.5417, 0.5, 0.5417, 0.5, 0.5, 0.5, 0.5, 0.5, 0.5417, 0.5, 0.5417, 0.5, 0.5, 0.5, 0.5, 0.5, 0.5417, 0.5, 0.5417, 0.5, 0.5, 0.5, 0.5833, 0.5278, 0.5417, 0.5278, 0.5417, 0.5278, 0.5833, 0.5278, 0.5833, 0.5278, 0.5417, 0.5278, 0.5417, 0.5278, 0.5833, 0.5278, 0.5833, 0.5278, 0.5417, 0.5278, 0.5417, 0.5278, 0.5833, 0.5278, 0.5833, 0.5278, 0.5417, 0.5278, 0.5417, 0.5278, 0.5833, 0.5278, 0.5833, 0.5278, 0.5417, 0.5278, 0.5417, 0.5278, 0.5833, 0.5278, 0.5, 0.5, 0.5417, 0.5, 0.5417, 0.5, 0.5, 0.5, 0.5, 0.5, 0.5417, 0.5, 0.5417, 0.5278, 0.5, 0.5278, 0.5, 0.5278, 0.5417, 0.5278, 0.5417, 0.5556, 0.5, 0.5556, 0.5, 0.5833, 0.5417, 0.5833, 0.5417, 0.6667, 0.5, 0.6667, 0.5, 0.5556, 0.5417, 0.5556, 0.5417, 0.5833, 0.5, 0.5833, 0.5, 0.6667, 0.5417, 0.6667, 0.5417, 0.75, 0.5, 0.75, 0.0, 0.0, 0.0, 0.0, 0.0, 0.0, 0.0, 0.0, 0.5, 0.5, 0.5417, 0.5, 0.5417, 0.5, 0.5, 0.5, 0.5, 0.5, 0.5417, 0.5, 0.5417, 0.5, 0.5, 0.5, 0.5, 0.5, 0.5417, 0.5, 0.5417, 0.5, 0.5, 0.5, 0.5, 0.5, 0.5417, 0.5, 0.5417, 0.5, 0.5, 0.5, 0.0, 0.0, 0.0, 0.0, 0.0, 0.0, 0.0, 0.0, 0.0, 0.0, 0.0, 0.0, 0.0, 0.0, 0.0, 0.0, 0.0, 0.0, 0.0, 0.0, 0.0, 0.0, 0.0, 0.0, 0.0, 0.0, 0.0, 0.0, 0.0, 0.0, 0.0, 0.0, 0.0, 0.0, 0.0, 0.0, 0.0, 0.0, 0.0, 0.0, 0.0, 0.0, 0.0, 0.0, 0.0, 0.0, 0.0, 0.0, 0.5833, 0.5, 0.5417, 0.5, 0.5417, 0.5, 0.5833, 0.5, 0.5, 0.0, 0.5417, 0.0, 0.5417, 0.0, 0.5, 0.0, 0.5, 0.0, 0.5417, 0.0, 0.5417, 0.5, 0.5, 0.5, 0.0, 0.0, 0.0, 0.0, 0.0, 0.0, 0.0, 0.0, 0.5, 0.75, 0.5417, 0.75, 0.5417, 1.0, 0.5, 1.0, 0.5833, 0.0, 0.5417, 0.0, 0.5417, 0.0, 0.5833, 0.0, 0.5, 0.5, 0.5417, 0.5, 0.5417, 0.5, 0.5, 0.5, 0.0, 0.0, 0.0, 0.0, 0.0, 0.0, 0.0, 0.0, 0.0, 0.0, 0.0, 0.0, 0.0, 0.0, 0.0, 0.0, 0.0, 0.0, 0.0, 0.0, 0.0, 0.0, 0.0, 0.0, 0.0, 0.0, 0.0, 0.0, 0.0, 0.0, 0.0, 0.0, 0.0, 0.0, 0.0, 0.0, 0.0, 0.0, 0.0, 0.0, 0.0, 0.0, 0.0, 0.0, 0.0, 0.0, 0.0, 0.0, 0.0, 0.0, 0.0, 0.0, 0.0, 0.0, 0.0, 0.0, 0.0, 0.0, 0.0, 0.0, 0.0, 0.0, 0.0, 0.0, 0.0, 0.0, 0.0, 0.0, 0.0, 0.0, 0.0, 0.0, 0.0, 0.0, 0.0, 0.0, 0.0, 0.0, 0.0, 0.0, 0.0, 0.0, 0.0, 0.0, 0.0, 0.0, 0.0, 0.0, 0.0, 0.0, 0.0, 0.0, 0.0, 0.0, 0.0, 0.0, 0.0, 0.0, 0.0, 0.0, 0.0, 0.0, 0.0, 0.0, 0.0, 0.0, 0.0, 0.0, 0.0, 0.0, 0.0, 0.0, 0.0, 0.0, 0.0, 0.0, 0.0, 0.0, 0.0, 0.0, 0.0, 0.0, 0.0, 0.0, 0.0, 0.0, 0.0, 0.0, 0.0, 0.0, 0.0, 0.0, 0.0, 0.0, 0.0, 0.0, 0.0, 0.0, 0.0, 0.0, 0.0, 0.0, 0.0, 0.0, 0.6667, 0.5278, 0.75, 0.5278, 0.75, 0.5556, 0.6667, 0.5556, 0.7917, 0.5278, 0.8333, 0.5278, 0.8333, 0.5556, 0.7917, 0.5556, 0.875, 0.5278, 0.9167, 0.5278, 0.9167, 0.5556, 0.875, 0.5556, 0.6667, 0.5, 0.75, 0.5, 0.75, 0.5278, 0.6667, 0.5278, 0.7917, 0.5, 0.8333, 0.5, 0.8333, 0.5278, 0.7917, 0.5278, 0.875, 0.5, 0.9167, 0.5, 0.9167, 0.5278, 0.875, 0.5278, 0.6667, 0.5833, 0.75, 0.5833, 0.75, 0.6667, 0.6667, 0.6667, 0.7917, 0.5833, 0.8333, 0.5833, 0.8333, 0.6667, 0.7917, 0.6667, 0.875, 0.5833, 0.9167, 0.5833, 0.9167, 0.6667, 0.875, 0.6667, 0.6667, 0.5556, 0.75, 0.5556, 0.75, 0.5833, 0.6667, 0.5833, 0.7917, 0.5556, 0.8333, 0.5556, 0.8333, 0.5833, 0.7917, 0.5833, 0.875, 0.5556, 0.9167, 0.5556, 0.9167, 0.5833, 0.875, 0.5833, 0.6667, 0.6667, 0.75, 0.6667, 0.75, 0.75, 0.6667, 0.75, 0.7917, 0.6667, 0.8333, 0.6667, 0.8333, 0.75, 0.7917, 0.75, 0.875, 0.6667, 0.9167, 0.6667, 0.9167, 0.75, 0.875, 0.75, 1.0, 0.0, 0.9167, 0.0, 0.9167, 0.0, 1.0, 0.0, 0.875, 0.0, 0.8333, 0.0, 0.8333, 0.0, 0.875, 0.0, 0.7917, 0.0, 0.75, 0.0, 0.75, 0.0, 0.7917, 0.0, 0.0, 0.0, 0.0, 0.0, 0.0, 0.0, 0.0, 0.0, 0.0, 0.0, 0.0, 0.0, 0.0, 0.0, 0.0, 0.0, 0.0, 0.0, 0.0, 0.0, 0.0, 0.0, 0.0, 0.0, 1.0, 0.5, 0.9167, 0.5, 0.9167, 0.5, 1.0, 0.5, 0.875, 0.5, 0.8333, 0.5, 0.8333, 0.5, 0.875, 0.5, 0.7917, 0.5, 0.75, 0.5, 0.75, 0.5, 0.7917, 0.5, 0.0, 0.0, 0.0, 0.0, 0.0, 0.0, 0.0, 0.0, 0.0, 0.0, 0.0, 0.0, 0.0, 0.0, 0.0, 0.0, 0.0, 0.0, 0.0, 0.0, 0.0, 0.0, 0.0, 0.0, 0.0, 0.0, 0.0, 0.0, 0.0, 0.0, 0.0, 0.0, 0.0, 0.0, 0.0, 0.0, 0.0, 0.0, 0.0, 0.0, 0.0, 0.0, 0.0, 0.0, 0.0, 0.0, 0.0, 0.0, 0.0, 0.0, 0.0, 0.0, 0.0, 0.0, 0.0, 0.0, 0.0, 0.0, 0.0, 0.0, 0.0, 0.0, 0.0, 0.0, 0.0, 0.0, 0.0, 0.0, 0.0, 0.0, 0.0, 0.0, 0.0, 0.0, 0.0, 0.0, 0.0, 0.0, 0.0, 0.0, 0.0, 0.0, 0.0, 0.0, 0.0, 0.0, 0.0, 0.0, 0.0, 0.0, 0.0, 0.0, 0.0, 0.0, 0.0, 0.0, 0.0, 0.0, 0.0, 0.0, 0.0, 0.0, 0.0, 0.0, 0.0, 0.0, 0.0, 0.0, 0.0, 0.0, 0.0, 0.0, 0.0, 0.0, 0.0, 0.0, 0.0, 0.0, 0.0, 0.0, 0.6667, 0.5, 0.75, 0.5, 0.75, 0.5, 0.6667, 0.5, 0.7917, 0.5, 0.8333, 0.5, 0.8333, 0.5, 0.7917, 0.5, 0.875, 0.5, 0.9167, 0.5, 0.9167, 0.5, 0.875, 0.5, 0.6667, 0.5, 0.75, 0.5, 0.75, 0.5, 0.6667, 0.5, 0.7917, 0.5, 0.8333, 0.5, 0.8333, 0.5, 0.7917, 0.5, 0.875, 0.5, 0.9167, 0.5, 0.9167, 0.5, 0.875, 0.5, 0.6667, 0.5, 0.75, 0.5, 0.75, 0.5, 0.6667, 0.5, 0.7917, 0.5, 0.8333, 0.5, 0.8333, 0.5, 0.7917, 0.5, 0.875, 0.5, 0.9167, 0.5, 0.9167, 0.5, 0.875, 0.5, 0.6667, 0.5, 0.75, 0.5, 0.75, 0.5, 0.6667, 0.5, 0.7917, 0.5, 0.8333, 0.5, 0.8333, 0.5, 0.7917, 0.5, 0.875, 0.5, 0.9167, 0.5, 0.9167, 0.5, 0.875, 0.5, 0.0, 0.0, 0.0, 0.0, 0.0, 0.0, 0.0, 0.0, 0.0, 0.0, 0.0, 0.0, 0.0, 0.0, 0.0, 0.0, 0.0, 0.0, 0.0, 0.0, 0.0, 0.0, 0.0, 0.0, 0.0, 0.0, 0.0, 0.0, 0.0, 0.0, 0.0, 0.0, 0.0, 0.0, 0.0, 0.0, 0.0, 0.0, 0.0, 0.0, 0.0, 0.0, 0.0, 0.0, 0.0, 0.0, 0.0, 0.0, 0.6667, 0.0, 0.75, 0.0, 0.75, 0.0, 0.6667, 0.0, 0.7917, 0.0, 0.8333, 0.0, 0.8333, 0.0, 0.7917, 0.0, 0.875, 0.0, 0.9167, 0.0, 0.9167, 0.0, 0.875, 0.0, 0.6667, 0.0, 0.75, 0.0, 0.75, 0.5, 0.6667, 0.5, 0.7917, 0.0, 0.8333, 0.0, 0.8333, 0.5, 0.7917, 0.5, 0.875, 0.0, 0.9167, 0.0, 0.9167, 0.5, 0.875, 0.5, 0.6667, 0.75, 0.75, 0.75, 0.75, 1.0, 0.6667, 1.0, 0.7917, 0.75, 0.8333, 0.75, 0.8333, 1.0, 0.7917, 1.0, 0.875, 0.75, 0.9167, 0.75, 0.9167, 1.0, 0.875, 1.0, 0.6667, 0.5, 0.75, 0.5, 0.75, 0.5, 0.6667, 0.5, 0.7917, 0.5, 0.8333, 0.5, 0.8333, 0.5, 0.7917, 0.5, 0.875, 0.5, 0.9167, 0.5, 0.9167, 0.5, 0.875, 0.5, 0.75, 0.5, 0.7917, 0.5, 0.7917, 0.5, 0.75, 0.5, 0.75, 0.75, 0.7917, 0.75, 0.7917, 1.0, 0.75, 1.0, 0.75, 0.0, 0.7917, 0.0, 0.7917, 0.5, 0.75, 0.5, 0.75, 0.0, 0.7917, 0.0, 0.7917, 0.0, 0.75, 0.0, 0.0, 0.0, 0.0, 0.0, 0.0, 0.0, 0.0, 0.0, 0.0, 0.0, 0.0, 0.0, 0.0, 0.0, 0.0, 0.0, 0.75, 0.5, 0.7917, 0.5, 0.7917, 0.5, 0.75, 0.5, 0.75, 0.5, 0.7917, 0.5, 0.7917, 0.5, 0.75, 0.5, 0.75, 0.5, 0.7917, 0.5, 0.7917, 0.5, 0.75, 0.5, 0.75, 0.5, 0.7917, 0.5, 0.7917, 0.5, 0.75, 0.5, 0.0, 0.0, 0.0, 0.0, 0.0, 0.0, 0.0, 0.0, 0.0, 0.0, 0.0, 0.0, 0.0, 0.0, 0.0, 0.0, 0.0, 0.0, 0.0, 0.0, 0.0, 0.0, 0.0, 0.0, 0.0, 0.0, 0.0, 0.0, 0.0, 0.0, 0.0, 0.0, 0.0, 0.0, 0.0, 0.0, 0.0, 0.0, 0.0, 0.0, 0.8333, 0.5, 0.7917, 0.5, 0.7917, 0.5, 0.8333, 0.5, 0.0, 0.0, 0.0, 0.0, 0.0, 0.0, 0.0, 0.0, 0.8333, 0.0, 0.7917, 0.0, 0.7917, 0.0, 0.8333, 0.0, 0.75, 0.6667, 0.7917, 0.6667, 0.7917, 0.75, 0.75, 0.75, 0.75, 0.5556, 0.7917, 0.5556, 0.7917, 0.5833, 0.75, 0.5833, 0.75, 0.5833, 0.7917, 0.5833, 0.7917, 0.6667, 0.75, 0.6667, 0.75, 0.5, 0.7917, 0.5, 0.7917, 0.5278, 0.75, 0.5278, 0.75, 0.5278, 0.7917, 0.5278, 0.7917, 0.5556, 0.75, 0.5556, 0.0, 0.5278, 0.08333, 0.5278, 0.08333, 0.5556, 0.0, 0.5556, 0.125, 0.5278, 0.1667, 0.5278, 0.1667, 0.5556, 0.125, 0.5556, 0.2083, 0.5278, 0.25, 0.5278, 0.25, 0.5556, 0.2083, 0.5556, 0.0, 0.5, 0.08333, 0.5, 0.08333, 0.5278, 0.0, 0.5278, 0.125, 0.5, 0.1667, 0.5, 0.1667, 0.5278, 0.125, 0.5278, 0.2083, 0.5, 0.25, 0.5, 0.25, 0.5278, 0.2083, 0.5278, 0.0, 0.5833, 0.08333, 0.5833, 0.08333, 0.6667, 0.0, 0.6667, 0.125, 0.5833, 0.1667, 0.5833, 0.1667, 0.6667, 0.125, 0.6667, 0.2083, 0.5833, 0.25, 0.5833, 0.25, 0.6667, 0.2083, 0.6667, 0.0, 0.5556, 0.08333, 0.5556, 0.08333, 0.5833, 0.0, 0.5833, 0.125, 0.5556, 0.1667, 0.5556, 0.1667, 0.5833, 0.125, 0.5833, 0.2083, 0.5556, 0.25, 0.5556, 0.25, 0.5833, 0.2083, 0.5833, 0.0, 0.6667, 0.08333, 0.6667, 0.08333, 0.75, 0.0, 0.75, 0.125, 0.6667, 0.1667, 0.6667, 0.1667, 0.75, 0.125, 0.75, 0.2083, 0.6667, 0.25, 0.6667, 0.25, 0.75, 0.2083, 0.75, 0.0, 0.5, 0.08333, 0.5, 0.08333, 0.5, 0.0, 0.5, 0.125, 0.5, 0.1667, 0.5, 0.1667, 0.5, 0.125, 0.5, 0.2083, 0.5, 0.25, 0.5, 0.25, 0.5, 0.2083, 0.5, 0.0, 0.75, 0.08333, 0.75, 0.08333, 1.0, 0.0, 1.0, 0.125, 0.75, 0.1667, 0.75, 0.1667, 1.0, 0.125, 1.0, 0.2083, 0.75, 0.25, 0.75, 0.25, 1.0, 0.2083, 1.0, 0.0, 0.0, 0.08333, 0.0, 0.08333, 0.5, 0.0, 0.5, 0.125, 0.0, 0.1667, 0.0, 0.1667, 0.5, 0.125, 0.5, 0.2083, 0.0, 0.25, 0.0, 0.25, 0.5, 0.2083, 0.5, 0.0, 0.0, 0.08333, 0.0, 0.08333, 0.0, 0.0, 0.0, 0.125, 0.0, 0.1667, 0.0, 0.1667, 0.0, 0.125, 0.0, 0.2083, 0.0, 0.25, 0.0, 0.25, 0.0, 0.2083, 0.0, 0.0, 0.0, 0.0, 0.0, 0.0, 0.0, 0.0, 0.0, 0.0, 0.0, 0.0, 0.0, 0.0, 0.0, 0.0, 0.0, 0.0, 0.0, 0.0, 0.0, 0.0, 0.0, 0.0, 0.0, 0.0, 0.0, 0.0, 0.0, 0.0, 0.0, 0.0, 0.0, 0.0, 0.0, 0.0, 0.0, 0.0, 0.0, 0.0, 0.0, 0.0, 0.0, 0.0, 0.0, 0.0, 0.0, 0.0, 0.0, 0.0, 0.5, 0.08333, 0.5, 0.08333, 0.5, 0.0, 0.5, 0.125, 0.5, 0.1667, 0.5, 0.1667, 0.5, 0.125, 0.5, 0.2083, 0.5, 0.25, 0.5, 0.25, 0.5, 0.2083, 0.5, 0.0, 0.5, 0.08333, 0.5, 0.08333, 0.5, 0.0, 0.5, 0.125, 0.5, 0.1667, 0.5, 0.1667, 0.5, 0.125, 0.5, 0.2083, 0.5, 0.25, 0.5, 0.25, 0.5, 0.2083, 0.5, 0.0, 0.5, 0.08333, 0.5, 0.08333, 0.5, 0.0, 0.5, 0.125, 0.5, 0.1667, 0.5, 0.1667, 0.5, 0.125, 0.5, 0.2083, 0.5, 0.25, 0.5, 0.25, 0.5, 0.2083, 0.5, 0.0, 0.5, 0.08333, 0.5, 0.08333, 0.5, 0.0, 0.5, 0.125, 0.5, 0.1667, 0.5, 0.1667, 0.5, 0.125, 0.5, 0.2083, 0.5, 0.25, 0.5, 0.25, 0.5, 0.2083, 0.5, 0.0, 0.0, 0.0, 0.0, 0.0, 0.0, 0.0, 0.0, 0.0, 0.0, 0.0, 0.0, 0.0, 0.0, 0.0, 0.0, 0.0, 0.0, 0.0, 0.0, 0.0, 0.0, 0.0, 0.0, 0.0, 0.0, 0.0, 0.0, 0.0, 0.0, 0.0, 0.0, 0.0, 0.0, 0.0, 0.0, 0.0, 0.0, 0.0, 0.0, 0.0, 0.0, 0.0, 0.0, 0.0, 0.0, 0.0, 0.0, 0.0, 0.0, 0.0, 0.0, 0.0, 0.0, 0.0, 0.0, 0.0, 0.0, 0.0, 0.0, 0.0, 0.0, 0.0, 0.0, 0.0, 0.0, 0.0, 0.0, 0.0, 0.0, 0.0, 0.0, 0.0, 0.0, 0.0, 0.0, 0.0, 0.0, 0.0, 0.0, 0.0, 0.0, 0.0, 0.0, 0.0, 0.0, 0.0, 0.0, 0.0, 0.0, 0.0, 0.0, 0.0, 0.0, 0.0, 0.0, 0.0, 0.0, 0.0, 0.0, 0.0, 0.0, 0.0, 0.0, 0.0, 0.0, 0.0, 0.0, 0.0, 0.0, 0.0, 0.0, 0.0, 0.0, 0.0, 0.0, 0.0, 0.0, 0.0, 0.0, 0.3333, 0.5, 0.25, 0.5, 0.25, 0.5, 0.3333, 0.5, 0.2083, 0.5, 0.1667, 0.5, 0.1667, 0.5, 0.2083, 0.5, 0.125, 0.5, 0.08333, 0.5, 0.08333, 0.5, 0.125, 0.5, 0.0, 0.0, 0.0, 0.0, 0.0, 0.0, 0.0, 0.0, 0.0, 0.0, 0.0, 0.0, 0.0, 0.0, 0.0, 0.0, 0.0, 0.0, 0.0, 0.0, 0.0, 0.0, 0.0, 0.0, 0.3333, 0.0, 0.25, 0.0, 0.25, 0.0, 0.3333, 0.0, 0.2083, 0.0, 0.1667, 0.0, 0.1667, 0.0, 0.2083, 0.0, 0.125, 0.0, 0.08333, 0.0, 0.08333, 0.0, 0.125, 0.0, 0.25, 0.0, 0.2083, 0.0, 0.2083, 0.0, 0.25, 0.0, 0.0, 0.0, 0.0, 0.0, 0.0, 0.0, 0.0, 0.0, 0.25, 0.5, 0.2083, 0.5, 0.2083, 0.5, 0.25, 0.5, 0.0, 0.0, 0.0, 0.0, 0.0, 0.0, 0.0, 0.0, 0.0, 0.0, 0.0, 0.0, 0.0, 0.0, 0.0, 0.0, 0.0, 0.0, 0.0, 0.0, 0.0, 0.0, 0.0, 0.0, 0.0, 0.0, 0.0, 0.0, 0.0, 0.0, 0.0, 0.0, 0.0, 0.0, 0.0, 0.0, 0.0, 0.0, 0.0, 0.0, 0.1667, 0.5, 0.2083, 0.5, 0.2083, 0.5, 0.1667, 0.5, 0.1667, 0.5, 0.2083, 0.5, 0.2083, 0.5, 0.1667, 0.5, 0.1667, 0.5, 0.2083, 0.5, 0.2083, 0.5, 0.1667, 0.5, 0.1667, 0.5, 0.2083, 0.5, 0.2083, 0.5, 0.1667, 0.5, 0.0, 0.0, 0.0, 0.0, 0.0, 0.0, 0.0, 0.0, 0.0, 0.0, 0.0, 0.0, 0.0, 0.0, 0.0, 0.0, 0.1667, 0.0, 0.2083, 0.0, 0.2083, 0.0, 0.1667, 0.0, 0.1667, 0.0, 0.2083, 0.0, 0.2083, 0.5, 0.1667, 0.5, 0.1667, 0.75, 0.2083, 0.75, 0.2083, 1.0, 0.1667, 1.0, 0.1667, 0.5, 0.2083, 0.5, 0.2083, 0.5, 0.1667, 0.5, 0.1667, 0.6667, 0.2083, 0.6667, 0.2083, 0.75, 0.1667, 0.75, 0.1667, 0.5556, 0.2083, 0.5556, 0.2083, 0.5833, 0.1667, 0.5833, 0.1667, 0.5833, 0.2083, 0.5833, 0.2083, 0.6667, 0.1667, 0.6667, 0.1667, 0.5, 0.2083, 0.5, 0.2083, 0.5278, 0.1667, 0.5278, 0.1667, 0.5278, 0.2083, 0.5278, 0.2083, 0.5556, 0.1667, 0.5556, 0.8333, 0.5, 0.875, 0.5, 0.875, 0.5, 0.8333, 0.5, 0.8333, 0.75, 0.875, 0.75, 0.875, 1.0, 0.8333, 1.0, 0.8333, 0.0, 0.875, 0.0, 0.875, 0.5, 0.8333, 0.5, 0.8333, 0.0, 0.875, 0.0, 0.875, 0.0, 0.8333, 0.0, 0.0, 0.0, 0.0, 0.0, 0.0, 0.0, 0.0, 0.0, 0.0, 0.0, 0.0, 0.0, 0.0, 0.0, 0.0, 0.0, 0.8333, 0.5, 0.875, 0.5, 0.875, 0.5, 0.8333, 0.5, 0.8333, 0.5, 0.875, 0.5, 0.875, 0.5, 0.8333, 0.5, 0.8333, 0.5, 0.875, 0.5, 0.875, 0.5, 0.8333, 0.5, 0.8333, 0.5, 0.875, 0.5, 0.875, 0.5, 0.8333, 0.5, 0.0, 0.0, 0.0, 0.0, 0.0, 0.0, 0.0, 0.0, 0.0, 0.0, 0.0, 0.0, 0.0, 0.0, 0.0, 0.0, 0.0, 0.0, 0.0, 0.0, 0.0, 0.0, 0.0, 0.0, 0.0, 0.0, 0.0, 0.0, 0.0, 0.0, 0.0, 0.0, 0.0, 0.0, 0.0, 0.0, 0.0, 0.0, 0.0, 0.0, 0.9167, 0.5, 0.875, 0.5, 0.875, 0.5, 0.9167, 0.5, 0.0, 0.0, 0.0, 0.0, 0.0, 0.0, 0.0, 0.0, 0.9167, 0.0, 0.875, 0.0, 0.875, 0.0, 0.9167, 0.0, 0.8333, 0.6667, 0.875, 0.6667, 0.875, 0.75, 0.8333, 0.75, 0.8333, 0.5556, 0.875, 0.5556, 0.875, 0.5833, 0.8333, 0.5833, 0.8333, 0.5833, 0.875, 0.5833, 0.875, 0.6667, 0.8333, 0.6667, 0.8333, 0.5, 0.875, 0.5, 0.875, 0.5278, 0.8333, 0.5278, 0.8333, 0.5278, 0.875, 0.5278, 0.875, 0.5556, 0.8333, 0.5556, 0.1667, 0.0, 0.125, 0.0, 0.125, 0.0, 0.1667, 0.0, 0.0, 0.0, 0.0, 0.0, 0.0, 0.0, 0.0, 0.0, 0.1667, 0.5, 0.125, 0.5, 0.125, 0.5, 0.1667, 0.5, 0.0, 0.0, 0.0, 0.0, 0.0, 0.0, 0.0, 0.0, 0.0, 0.0, 0.0, 0.0, 0.0, 0.0, 0.0, 0.0, 0.0, 0.0, 0.0, 0.0, 0.0, 0.0, 0.0, 0.0, 0.0, 0.0, 0.0, 0.0, 0.0, 0.0, 0.0, 0.0, 0.0, 0.0, 0.0, 0.0, 0.0, 0.0, 0.0, 0.0, 0.08333, 0.5, 0.125, 0.5, 0.125, 0.5, 0.08333, 0.5, 0.08333, 0.5, 0.125, 0.5, 0.125, 0.5, 0.08333, 0.5, 0.08333, 0.5, 0.125, 0.5, 0.125, 0.5, 0.08333, 0.5, 0.08333, 0.5, 0.125, 0.5, 0.125, 0.5, 0.08333, 0.5, 0.0, 0.0, 0.0, 0.0, 0.0, 0.0, 0.0, 0.0, 0.0, 0.0, 0.0, 0.0, 0.0, 0.0, 0.0, 0.0, 0.08333, 0.0, 0.125, 0.0, 0.125, 0.0, 0.08333, 0.0, 0.08333, 0.0, 0.125, 0.0, 0.125, 0.5, 0.08333, 0.5, 0.08333, 0.75, 0.125, 0.75, 0.125, 1.0, 0.08333, 1.0, 0.08333, 0.5, 0.125, 0.5, 0.125, 0.5, 0.08333, 0.5, 0.08333, 0.6667, 0.125, 0.6667, 0.125, 0.75, 0.08333, 0.75, 0.08333, 0.5556, 0.125, 0.5556, 0.125, 0.5833, 0.08333, 0.5833, 0.08333, 0.5833, 0.125, 0.5833, 0.125, 0.6667, 0.08333, 0.6667, 0.08333, 0.5, 0.125, 0.5, 0.125, 0.5278, 0.08333, 0.5278, 0.08333, 0.5278, 0.125, 0.5278, 0.125, 0.5556, 0.08333, 0.5556, 0.08333, 0.5, 0.125, 0.5, 0.125, 0.5, 0.08333, 0.5, 0.0, 0.0, 0.0, 0.0, 0.0, 0.0, 0.0, 0.0, 0.0, 0.0, 0.0, 0.0, 0.0, 0.0, 0.0, 0.0, 0.8333, 0.5, 0.875, 0.5, 0.875, 0.5, 0.8333, 0.5, 0.1667, 0.5, 0.2083, 0.5, 0.2083, 0.5, 0.1667, 0.5, 0.0, 0.0, 0.0, 0.0, 0.0, 0.0, 0.0, 0.0, 0.0, 0.0, 0.0, 0.0, 0.0, 0.0, 0.0, 0.0, 0.0, 0.0, 0.0, 0.0, 0.0, 0.0, 0.0, 0.0, 0.0, 0.0, 0.0, 0.0, 0.0, 0.0, 0.0, 0.0, 0.2083, 0.5, 0.25, 0.5, 0.25, 0.5, 0.2083, 0.5, 0.125, 0.5, 0.1667, 0.5, 0.1667, 0.5, 0.125, 0.5, 0.0, 0.5, 0.08333, 0.5, 0.08333, 0.5, 0.0, 0.5, 0.0, 0.0, 0.0, 0.0, 0.0, 0.0, 0.0, 0.0, 0.75, 0.5, 0.7917, 0.5, 0.7917, 0.5, 0.75, 0.5, 0.875, 0.5, 0.9167, 0.5, 0.9167, 0.5, 0.875, 0.5, 0.7917, 0.5, 0.8333, 0.5, 0.8333, 0.5, 0.7917, 0.5, 0.6667, 0.5, 0.75, 0.5, 0.75, 0.5, 0.6667, 0.5, 0.0, 0.0, 0.0, 0.0, 0.0, 0.0, 0.0, 0.0, 0.0, 0.0, 0.0, 0.0, 0.0, 0.0, 0.0, 0.0, 0.0, 0.0, 0.0, 0.0, 0.0, 0.0, 0.0, 0.0, 0.0, 0.0, 0.0, 0.0, 0.0, 0.0, 0.0, 0.0, 0.5, 0.5, 0.5417, 0.5, 0.5417, 0.5, 0.5, 0.5, 0.0, 0.0, 0.0, 0.0, 0.0, 0.0, 0.0, 0.0, 0.4167, 0.5, 0.4583, 0.5, 0.4583, 0.5, 0.4167, 0.5, 0.0, 0.0, 0.0, 0.0, 0.0, 0.0, 0.0, 0.0, 0.0, 0.0, 0.0, 0.0, 0.0, 0.0, 0.0, 0.0, 0.0, 0.0, 0.0, 0.0, 0.0, 0.0, 0.0, 0.0, 0.0, 0.0, 0.0, 0.0, 0.0, 0.0, 0.0, 0.0, 0.0, 0.0, 0.0, 0.0, 0.0, 0.0, 0.0, 0.0, 0.0, 0.0, 0.0, 0.0, 0.0, 0.0, 0.0, 0.0, 0.0, 0.0, 0.0, 0.0, 0.0, 0.0, 0.0, 0.0, 0.0, 0.0, 0.0, 0.0, 0.0, 0.0, 0.0, 0.0, 0.0, 0.0, 0.0, 0.0, 0.0, 0.0, 0.0, 0.0, 0.0, 0.0, 0.0, 0.0, 0.0, 0.0, 0.0, 0.0, 0.5417, 0.5, 0.5833, 0.5, 0.5833, 0.5, 0.5417, 0.5, 0.4583, 0.5, 0.5, 0.5, 0.5, 0.5, 0.4583, 0.5, 0.3333, 0.5, 0.4167, 0.5, 0.4167, 0.5, 0.3333, 0.5, 0.0, 0.0, 0.0, 0.0, 0.0, 0.0, 0.0, 0.0, 0.0, 0.0, 0.0, 0.0, 0.0, 0.0, 0.0, 0.0, 0.0, 0.0, 0.0, 0.0, 0.0, 0.0, 0.0, 0.0, 0.0, 0.0, 0.0, 0.0, 0.0, 0.0, 0.0, 0.0, 0.0, 0.0, 0.0, 0.0, 0.0, 0.0, 0.0, 0.0, 0.5833, 0.5, 0.6667, 0.5, 0.6667, 0.5, 0.5833, 0.5, 0.25, 0.5, 0.3333, 0.5, 0.3333, 0.5, 0.25, 0.5, 0.9167, 0.5, 1.0, 0.5, 1.0, 0.5, 0.9167, 0.5, 0.0, 0.0, 0.0, 0.0, 0.0, 0.0, 0.0, 0.0, 0.0, 0.0, 0.0, 0.0, 0.0, 0.0, 0.0, 0.0, 0.0, 0.0, 0.0, 0.0, 0.0, 0.0, 0.0, 0.0])
me_plane.materials.append(mat_wall)
me_plane.materials.append(mat_parking)
me_plane.materials.append(mat_sidewalk)
me_plane.materials.append(mat_door)
me_plane.materials.append(mat_red)
me_plane.materials.append(mat_yellow)
me_plane.materials.append(mat_bottom)
me_plane.materials.append(mat_window)
me_plane.update()

# ---- objects
ob_plane = bpy.data.objects.new('Plane', me_plane)

# ---- transforms, parenting, visibility, modifiers, constraints
ob_plane.location = (0.0, 0.0, 0.0)

# ---- collection membership
col_collection.objects.link(ob_plane)

# ---- scene / render settings (as saved in the file)
scene.frame_start = 1; scene.frame_end = 250; scene.frame_set(1)
scene.render.engine = 'BLENDER_EEVEE_NEXT'
bpy.context.view_layer.update()

# ---- added for rendering (the .blend has no active camera and no usable light): camera, sun
cam_auto = bpy.data.cameras.new('AutoCamera')
cam_auto.lens = 50.0
cam_auto.sensor_width = 36.0
cam_auto.clip_end = 1271.52
ob_auto_camera = bpy.data.objects.new('AutoCamera', cam_auto)
scene.collection.objects.link(ob_auto_camera)
ob_auto_camera.location = (80.4516, -62.942, 62.9613)
ob_auto_camera.rotation_euler = (1.09748, -7.21219e-08, 0.694738)
scene.camera = ob_auto_camera
light_auto_sun = bpy.data.lights.new('AutoSun', 'SUN')
light_auto_sun.energy = 3.0
light_auto_sun.angle = 0.0523599
ob_auto_sun = bpy.data.objects.new('AutoSun', light_auto_sun)
scene.collection.objects.link(ob_auto_sun)
ob_auto_sun.rotation_euler = (0.872665, 0.174533, 0.523599)
bpy.context.view_layer.update()
